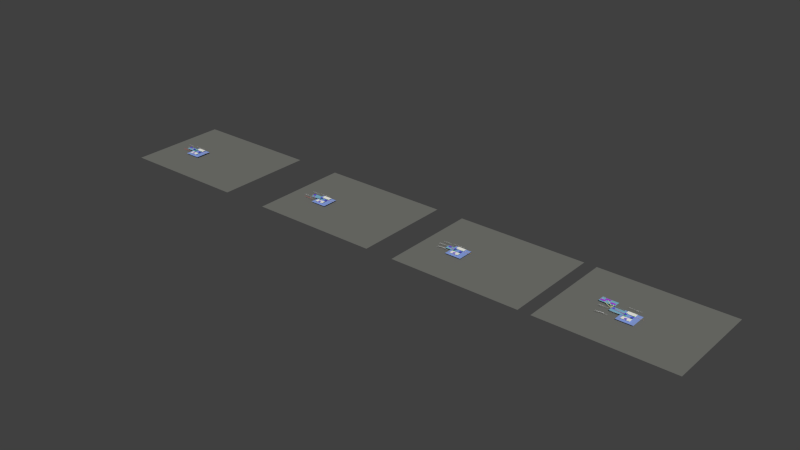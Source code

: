 # Source: mouse_event_system.blend  (saved by Blender 2.66.1; exported with 4.5.12 LTS)
import bpy
from mathutils import Matrix  # noqa: F401  (used for matrix-valued properties, if any)

bpy.ops.wm.read_factory_settings(use_empty=True)
scene = bpy.context.scene
scene.name = 'Scene'

# ---- collections
col_collection_1 = bpy.data.collections.new('Collection 1'); scene.collection.children.link(col_collection_1)
col_collection_2 = bpy.data.collections.new('Collection 2'); scene.collection.children.link(col_collection_2)
col_collection_3 = bpy.data.collections.new('Collection 3'); scene.collection.children.link(col_collection_3)

# ---- materials (node trees are filled in below, after node groups)
mat_interface = bpy.data.materials.new('Interface')
mat_interface.alpha_threshold = 0.0
mat_interface.use_transparent_shadow = False
mat_interface.diffuse_color = (1.0, 0.8447, 0.3034, 1.0)
mat_interface.roughness = 0.5
mat_interface.line_color = (0.0, 0.0, 0.0, 1.0)
mat_default = bpy.data.materials.new('Default')
mat_default.alpha_threshold = 0.0
mat_default.use_transparent_shadow = False
mat_default.roughness = 0.5
mat_default.line_color = (0.0, 0.0, 0.0, 1.0)
mat_comment = bpy.data.materials.new('Comment')
mat_comment.alpha_threshold = 0.0
mat_comment.use_transparent_shadow = False
mat_comment.roughness = 0.5
mat_comment.line_color = (0.0, 0.0, 0.0, 1.0)
mat_callback = bpy.data.materials.new('Callback')
mat_callback.alpha_threshold = 0.0
mat_callback.use_transparent_shadow = False
mat_callback.diffuse_color = (0.8702, 0.0, 1.0, 1.0)
mat_callback.roughness = 0.5
mat_callback.line_color = (0.0, 0.0, 0.0, 1.0)
mat_maintanance = bpy.data.materials.new('maintanance')
mat_maintanance.alpha_threshold = 0.0
mat_maintanance.use_transparent_shadow = False
mat_maintanance.roughness = 0.5
mat_maintanance.line_color = (0.0, 0.0, 0.0, 1.0)
mat_event = bpy.data.materials.new('Event')
mat_event.alpha_threshold = 0.0
mat_event.use_transparent_shadow = False
mat_event.diffuse_color = (0.0, 0.8, 0.3547, 1.0)
mat_event.roughness = 0.5
mat_event.line_color = (0.0, 0.0, 0.0, 1.0)
mat_statelabel = bpy.data.materials.new('StateLabel')
mat_statelabel.alpha_threshold = 0.0
mat_statelabel.use_transparent_shadow = False
mat_statelabel.diffuse_color = (0.0, 0.4161, 0.3118, 1.0)
mat_statelabel.roughness = 0.5
mat_statelabel.line_color = (0.0, 0.0, 0.0, 1.0)
mat_selection = bpy.data.materials.new('Selection')
mat_selection.alpha_threshold = 0.0
mat_selection.use_transparent_shadow = False
mat_selection.diffuse_color = (1.0, 0.4734, 0.0, 1.0)
mat_selection.roughness = 0.5
mat_selection.line_color = (0.0, 0.0, 0.0, 1.0)
mat_group = bpy.data.materials.new('Group')
mat_group.alpha_threshold = 0.0
mat_group.use_transparent_shadow = False
mat_group.diffuse_color = (0.2267, 0.5024, 0.6656, 1.0)
mat_group.roughness = 0.5
mat_group.line_color = (0.0, 0.0, 0.0, 1.0)
mat_comment_todo = bpy.data.materials.new('Comment.TODO')
mat_comment_todo.alpha_threshold = 0.0
mat_comment_todo.use_transparent_shadow = False
mat_comment_todo.diffuse_color = (1.0, 0.0, 0.009844, 1.0)
mat_comment_todo.roughness = 0.5
mat_comment_todo.line_color = (0.0, 0.0, 0.0, 1.0)
mat_copyvalue = bpy.data.materials.new('CopyValue')
mat_copyvalue.alpha_threshold = 0.0
mat_copyvalue.use_transparent_shadow = False
mat_copyvalue.diffuse_color = (0.9594, 1.0, 0.5077, 1.0)
mat_copyvalue.roughness = 0.5
mat_copyvalue.line_color = (0.0, 0.0, 0.0, 1.0)
mat_flow = bpy.data.materials.new('Flow')
mat_flow.alpha_threshold = 0.0
mat_flow.use_transparent_shadow = False
mat_flow.diffuse_color = (0.6266, 0.02175, 0.4322, 1.0)
mat_flow.roughness = 0.5
mat_flow.line_color = (0.0, 0.0, 0.0, 1.0)
mat_transition_free = bpy.data.materials.new('Transition.Free')
mat_transition_free.alpha_threshold = 0.0
mat_transition_free.use_transparent_shadow = False
mat_transition_free.diffuse_color = (0.0, 0.5399, 0.06822, 1.0)
mat_transition_free.roughness = 0.5
mat_transition_free.line_color = (0.0, 0.0, 0.0, 1.0)
mat_transition_check = bpy.data.materials.new('Transition.Check')
mat_transition_check.alpha_threshold = 0.0
mat_transition_check.use_transparent_shadow = False
mat_transition_check.diffuse_color = (0.2271, 0.3356, 0.2203, 1.0)
mat_transition_check.roughness = 0.5
mat_transition_check.line_color = (0.0, 0.0, 0.0, 1.0)
mat_module = bpy.data.materials.new('Module')
mat_module.alpha_threshold = 0.0
mat_module.use_transparent_shadow = False
mat_module.diffuse_color = (0.4459, 0.05103, 0.8, 1.0)
mat_module.roughness = 0.5
mat_module.line_color = (0.0, 0.0, 0.0, 1.0)
mat_api = bpy.data.materials.new('API')
mat_api.alpha_threshold = 0.0
mat_api.use_transparent_shadow = False
mat_api.diffuse_color = (0.1304, 0.0599, 0.8062, 1.0)
mat_api.roughness = 0.5
mat_api.line_color = (0.0, 0.0, 0.0, 1.0)
mat_state = bpy.data.materials.new('State')
mat_state.alpha_threshold = 0.0
mat_state.use_transparent_shadow = False
mat_state.diffuse_color = (1.0, 0.997, 0.9164, 1.0)
mat_state.roughness = 0.5
mat_state.line_color = (0.0, 0.0, 0.0, 0.7563)
mat_background = bpy.data.materials.new('Background')
mat_background.alpha_threshold = 0.0
mat_background.use_transparent_shadow = False
mat_background.diffuse_color = (0.1864, 0.1889, 0.1725, 1.0)
mat_background.roughness = 0.5
mat_background.line_color = (0.0, 0.0, 0.0, 1.0)
mat_statemachine = bpy.data.materials.new('StateMachine')
mat_statemachine.alpha_threshold = 0.0
mat_statemachine.use_transparent_shadow = False
mat_statemachine.diffuse_color = (0.2758, 0.3918, 0.8, 1.0)
mat_statemachine.roughness = 0.5
mat_statemachine.line_color = (0.0, 0.0, 0.0, 1.0)

# ---- material node trees

# ---- world
world_world = bpy.data.worlds.new('World'); scene.world = world_world
world_world.color = (0.05088, 0.05088, 0.05088)
world_world.use_sun_shadow = False
world_world.sun_shadow_jitter_overblur = 0.0
world_world.cycles.sampling_method = 'MANUAL'
world_world.cycles.sample_map_resolution = 256

# ---- meshes
me_plane_060 = bpy.data.meshes.new('Plane.060')
me_plane_060.from_pydata([(0.3667, -17.82, 0.0), (-0.4139, -17.82, 0.0), (0.3668, 2.185, 0.0), (-0.4138, 2.185, 0.0), (-1.082, 1.314, 0.0), (-0.03638, 4.827, 0.0), (1.212, 1.256, 0.0)], [], [(1, 0, 2, 3), (2, 6, 5, 4, 3)])
me_plane_060.materials.append(mat_copyvalue)
me_plane_060.use_remesh_preserve_volume = False
me_plane_060.use_remesh_preserve_attributes = False
me_plane_060.use_mirror_vertex_groups = False
me_plane_060.update()
me_plane_046 = bpy.data.meshes.new('Plane.046')
me_plane_046.from_pydata([(0.3668, -19.92, 0.0), (-0.4138, -19.92, 0.0), (0.3668, 2.185, 0.0), (-0.4138, 2.185, 0.0), (-1.082, 1.314, 0.0), (-0.03638, 4.827, 0.0), (1.212, 1.256, 0.0)], [], [(1, 0, 2, 3), (2, 6, 5, 4, 3)])
me_plane_046.materials.append(mat_copyvalue)
me_plane_046.use_remesh_preserve_volume = False
me_plane_046.use_remesh_preserve_attributes = False
me_plane_046.use_mirror_vertex_groups = False
me_plane_046.update()
me_plane_044 = bpy.data.meshes.new('Plane.044')
me_plane_044.from_pydata([(-0.3501, -6.28, 0.0), (-1.107, -6.088, 0.0), (1.629, 1.542, 0.0), (0.8719, 1.733, 0.0), (0.01086, 1.053, 0.0), (1.886, 4.202, 0.0), (2.22, 0.434, 0.0)], [], [(1, 0, 2, 3), (2, 6, 5, 4, 3)])
me_plane_044.materials.append(mat_copyvalue)
me_plane_044.use_remesh_preserve_volume = False
me_plane_044.use_remesh_preserve_attributes = False
me_plane_044.use_mirror_vertex_groups = False
me_plane_044.update()
me_plane_009 = bpy.data.meshes.new('Plane.009')
me_plane_009.from_pydata([(0.3668, -16.73, 1.192e-07), (-0.4138, -16.73, 1.192e-07), (0.3668, 4.747, 1.192e-07), (-0.4138, 4.747, 1.192e-07), (-1.082, 3.876, 1.192e-07), (-0.03632, 7.389, 1.192e-07), (1.212, 3.818, 1.192e-07)], [], [(1, 0, 2, 3), (2, 6, 5, 4, 3)])
me_plane_009.materials.append(mat_flow)
me_plane_009.use_remesh_preserve_volume = False
me_plane_009.use_remesh_preserve_attributes = False
me_plane_009.use_mirror_vertex_groups = False
me_plane_009.update()
me_plane_008 = bpy.data.meshes.new('Plane.008')
me_plane_008.from_pydata([(0.3668, -5.883, 0.0), (-0.4138, -5.883, 0.0), (0.3668, 2.185, 0.0), (-0.4138, 2.185, 0.0), (-1.082, 1.314, 0.0), (-0.03638, 4.827, 0.0), (1.212, 1.256, 0.0)], [], [(1, 0, 2, 3), (2, 6, 5, 4, 3)])
me_plane_008.materials.append(mat_transition_free)
me_plane_008.use_remesh_preserve_volume = False
me_plane_008.use_remesh_preserve_attributes = False
me_plane_008.use_mirror_vertex_groups = False
me_plane_008.update()
me_plane_007 = bpy.data.meshes.new('Plane.007')
me_plane_007.from_pydata([(0.3668, -5.883, 0.0), (-0.4138, -5.883, 0.0), (0.3668, 2.185, 0.0), (-0.4138, 2.185, 0.0), (-1.082, 1.314, 0.0), (-0.03638, 4.827, 0.0), (1.212, 1.256, 0.0)], [], [(1, 0, 2, 3), (2, 6, 5, 4, 3)])
me_plane_007.materials.append(mat_transition_free)
me_plane_007.use_remesh_preserve_volume = False
me_plane_007.use_remesh_preserve_attributes = False
me_plane_007.use_mirror_vertex_groups = False
me_plane_007.update()
me_plane_001 = bpy.data.meshes.new('Plane.001')
me_plane_001.from_pydata([(0.3668, -5.883, 0.0), (-0.4138, -5.883, 0.0), (0.3668, 2.185, 0.0), (-0.4138, 2.185, 0.0), (-1.082, 1.314, 0.0), (-0.03638, 4.827, 0.0), (1.212, 1.256, 0.0)], [], [(1, 0, 2, 3), (2, 6, 5, 4, 3)])
me_plane_001.materials.append(mat_comment)
me_plane_001.use_remesh_preserve_volume = False
me_plane_001.use_remesh_preserve_attributes = False
me_plane_001.use_mirror_vertex_groups = False
me_plane_001.update()
me_plane_059 = bpy.data.meshes.new('Plane.059')
me_plane_059.from_pydata([(0.3668, -5.883, 0.0), (-0.4138, -5.883, 0.0), (0.3668, 2.185, 0.0), (-0.4138, 2.185, 0.0), (-1.082, 1.314, 0.0), (-0.03638, 4.827, 0.0), (1.212, 1.256, 0.0)], [], [(1, 0, 2, 3), (2, 6, 5, 4, 3)])
me_plane_059.materials.append(mat_comment)
me_plane_059.use_remesh_preserve_volume = False
me_plane_059.use_remesh_preserve_attributes = False
me_plane_059.use_mirror_vertex_groups = False
me_plane_059.update()
me_plane_053 = bpy.data.meshes.new('Plane.053')
me_plane_053.from_pydata([(0.3668, -5.883, 0.0), (-0.4138, -5.883, 0.0), (0.3668, 2.185, 0.0), (-0.4138, 2.185, 0.0), (-1.082, 1.314, 0.0), (-0.03638, 4.827, 0.0), (1.212, 1.256, 0.0)], [], [(1, 0, 2, 3), (2, 6, 5, 4, 3)])
me_plane_053.materials.append(mat_transition_free)
me_plane_053.use_remesh_preserve_volume = False
me_plane_053.use_remesh_preserve_attributes = False
me_plane_053.use_mirror_vertex_groups = False
me_plane_053.update()
me_plane_052 = bpy.data.meshes.new('Plane.052')
me_plane_052.from_pydata([(0.3668, -5.883, 0.0), (-0.4138, -5.883, 0.0), (0.3668, 2.185, 0.0), (-0.4138, 2.185, 0.0), (-1.082, 1.314, 0.0), (-0.03638, 4.827, 0.0), (1.212, 1.256, 0.0)], [], [(1, 0, 2, 3), (2, 6, 5, 4, 3)])
me_plane_052.materials.append(mat_transition_free)
me_plane_052.use_remesh_preserve_volume = False
me_plane_052.use_remesh_preserve_attributes = False
me_plane_052.use_mirror_vertex_groups = False
me_plane_052.update()
me_plane_051 = bpy.data.meshes.new('Plane.051')
me_plane_051.from_pydata([(0.3668, -5.883, 0.0), (-0.4138, -5.883, 0.0), (0.3668, 2.185, 0.0), (-0.4138, 2.185, 0.0), (-1.082, 1.314, 0.0), (-0.03638, 4.827, 0.0), (1.212, 1.256, 0.0)], [], [(1, 0, 2, 3), (2, 6, 5, 4, 3)])
me_plane_051.materials.append(mat_flow)
me_plane_051.use_remesh_preserve_volume = False
me_plane_051.use_remesh_preserve_attributes = False
me_plane_051.use_mirror_vertex_groups = False
me_plane_051.update()
me_plane_045 = bpy.data.meshes.new('Plane.045')
me_plane_045.from_pydata([(0.3668, -5.883, 0.0), (-0.4138, -5.883, 0.0), (0.3668, 2.185, 0.0), (-0.4138, 2.185, 0.0), (-1.082, 1.314, 0.0), (-0.03638, 4.827, 0.0), (1.212, 1.256, 0.0)], [], [(1, 0, 2, 3), (2, 6, 5, 4, 3)])
me_plane_045.materials.append(mat_transition_check)
me_plane_045.use_remesh_preserve_volume = False
me_plane_045.use_remesh_preserve_attributes = False
me_plane_045.use_mirror_vertex_groups = False
me_plane_045.update()
me_plane_039 = bpy.data.meshes.new('Plane.039')
me_plane_039.from_pydata([(0.3668, -5.883, 0.0), (-0.4138, -5.883, 0.0), (0.3668, 2.185, 0.0), (-0.4138, 2.185, 0.0), (-1.082, 1.314, 0.0), (-0.03638, 4.827, 0.0), (1.212, 1.256, 0.0)], [], [(1, 0, 2, 3), (2, 6, 5, 4, 3)])
me_plane_039.materials.append(mat_flow)
me_plane_039.use_remesh_preserve_volume = False
me_plane_039.use_remesh_preserve_attributes = False
me_plane_039.use_mirror_vertex_groups = False
me_plane_039.update()
me_plane_038 = bpy.data.meshes.new('Plane.038')
me_plane_038.from_pydata([(0.3668, -5.883, 0.0), (-0.4138, -5.883, 0.0), (0.3668, 2.185, 0.0), (-0.4138, 2.185, 0.0), (-1.082, 1.314, 0.0), (-0.03638, 4.827, 0.0), (1.212, 1.256, 0.0)], [], [(1, 0, 2, 3), (2, 6, 5, 4, 3)])
me_plane_038.materials.append(mat_transition_free)
me_plane_038.use_remesh_preserve_volume = False
me_plane_038.use_remesh_preserve_attributes = False
me_plane_038.use_mirror_vertex_groups = False
me_plane_038.update()
me_plane_037 = bpy.data.meshes.new('Plane.037')
me_plane_037.from_pydata([(0.3668, -5.883, 0.0), (-0.4138, -5.883, 0.0), (0.3668, 2.185, 0.0), (-0.4138, 2.185, 0.0), (-1.082, 1.314, 0.0), (-0.03638, 4.827, 0.0), (1.212, 1.256, 0.0)], [], [(1, 0, 2, 3), (2, 6, 5, 4, 3)])
me_plane_037.materials.append(mat_transition_free)
me_plane_037.use_remesh_preserve_volume = False
me_plane_037.use_remesh_preserve_attributes = False
me_plane_037.use_mirror_vertex_groups = False
me_plane_037.update()
me_plane_028 = bpy.data.meshes.new('Plane.028')
me_plane_028.from_pydata([(0.3668, -5.883, 0.0), (-0.4138, -5.883, 0.0), (0.3668, 2.185, 0.0), (-0.4138, 2.185, 0.0), (-1.082, 1.314, 0.0), (-0.03638, 4.827, 0.0), (1.212, 1.256, 0.0)], [], [(1, 0, 2, 3), (2, 6, 5, 4, 3)])
me_plane_028.materials.append(mat_transition_free)
me_plane_028.use_remesh_preserve_volume = False
me_plane_028.use_remesh_preserve_attributes = False
me_plane_028.use_mirror_vertex_groups = False
me_plane_028.update()
me_plane_016 = bpy.data.meshes.new('Plane.016')
me_plane_016.from_pydata([(0.3668, -5.883, 0.0), (-0.4138, -5.883, 0.0), (0.3668, 2.185, 0.0), (-0.4138, 2.185, 0.0), (-1.082, 1.314, 0.0), (-0.03638, 4.827, 0.0), (1.212, 1.256, 0.0)], [], [(1, 0, 2, 3), (2, 6, 5, 4, 3)])
me_plane_016.materials.append(mat_transition_free)
me_plane_016.use_remesh_preserve_volume = False
me_plane_016.use_remesh_preserve_attributes = False
me_plane_016.use_mirror_vertex_groups = False
me_plane_016.update()
me_plane_015 = bpy.data.meshes.new('Plane.015')
me_plane_015.from_pydata([(0.3668, -5.883, 0.0), (-0.4138, -5.883, 0.0), (0.3668, 2.185, 0.0), (-0.4138, 2.185, 0.0), (-1.082, 1.314, 0.0), (-0.03638, 4.827, 0.0), (1.212, 1.256, 0.0)], [], [(1, 0, 2, 3), (2, 6, 5, 4, 3)])
me_plane_015.materials.append(mat_transition_free)
me_plane_015.use_remesh_preserve_volume = False
me_plane_015.use_remesh_preserve_attributes = False
me_plane_015.use_mirror_vertex_groups = False
me_plane_015.update()
me_plane_014 = bpy.data.meshes.new('Plane.014')
me_plane_014.from_pydata([(0.3668, -5.883, 0.0), (-0.4138, -5.883, 0.0), (0.3668, 2.185, 0.0), (-0.4138, 2.185, 0.0), (-1.082, 1.314, 0.0), (-0.03638, 4.827, 0.0), (1.212, 1.256, 0.0)], [], [(1, 0, 2, 3), (2, 6, 5, 4, 3)])
me_plane_014.materials.append(mat_flow)
me_plane_014.use_remesh_preserve_volume = False
me_plane_014.use_remesh_preserve_attributes = False
me_plane_014.use_mirror_vertex_groups = False
me_plane_014.update()
me_plane_033 = bpy.data.meshes.new('Plane.033')
me_plane_033.from_pydata([(19.83, -8.854, -2.98e-07), (-19.83, -8.854, -2.98e-07), (19.83, 8.854, -2.98e-07), (-19.83, 8.854, -2.98e-07)], [], [(1, 0, 2, 3)])
me_plane_033.materials.append(mat_group)
me_plane_033.use_remesh_preserve_volume = False
me_plane_033.use_remesh_preserve_attributes = False
me_plane_033.use_mirror_vertex_groups = False
me_plane_033.update()
me_plane_027 = bpy.data.meshes.new('Plane.027')
me_plane_027.from_pydata([(19.83, -8.854, -2.98e-07), (-19.83, -8.854, -2.98e-07), (19.83, 8.854, -2.98e-07), (-19.83, 8.854, -2.98e-07)], [], [(1, 0, 2, 3)])
me_plane_027.materials.append(mat_module)
me_plane_027.use_remesh_preserve_volume = False
me_plane_027.use_remesh_preserve_attributes = False
me_plane_027.use_mirror_vertex_groups = False
me_plane_027.update()
me_plane_026 = bpy.data.meshes.new('Plane.026')
me_plane_026.from_pydata([(19.83, -8.854, -2.98e-07), (-19.83, -8.854, -2.98e-07), (19.83, 8.854, -2.98e-07), (-19.83, 8.854, -2.98e-07)], [], [(1, 0, 2, 3)])
me_plane_026.materials.append(mat_module)
me_plane_026.use_remesh_preserve_volume = False
me_plane_026.use_remesh_preserve_attributes = False
me_plane_026.use_mirror_vertex_groups = False
me_plane_026.update()
me_plane_025 = bpy.data.meshes.new('Plane.025')
me_plane_025.from_pydata([(19.83, -8.854, -2.98e-07), (-19.83, -8.854, -2.98e-07), (19.83, 8.854, -2.98e-07), (-19.83, 8.854, -2.98e-07)], [], [(1, 0, 2, 3)])
me_plane_025.materials.append(mat_module)
me_plane_025.use_remesh_preserve_volume = False
me_plane_025.use_remesh_preserve_attributes = False
me_plane_025.use_mirror_vertex_groups = False
me_plane_025.update()
me_plane_022 = bpy.data.meshes.new('Plane.022')
me_plane_022.from_pydata([(1.0, -1.0, 0.0), (-1.0, -1.0, 0.0), (1.0, 1.0, 0.0), (-1.0, 1.0, 0.0)], [], [(1, 0, 2, 3)])
me_plane_022.materials.append(mat_api)
me_plane_022.use_remesh_preserve_volume = False
me_plane_022.use_remesh_preserve_attributes = False
me_plane_022.use_mirror_vertex_groups = False
me_plane_022.update()
me_plane_021 = bpy.data.meshes.new('Plane.021')
me_plane_021.from_pydata([(1.0, -1.0, 0.0), (-1.0, -1.0, 0.0), (1.0, 1.0, 0.0), (-1.0, 1.0, 0.0)], [], [(1, 0, 2, 3)])
me_plane_021.materials.append(mat_api)
me_plane_021.use_remesh_preserve_volume = False
me_plane_021.use_remesh_preserve_attributes = False
me_plane_021.use_mirror_vertex_groups = False
me_plane_021.update()
me_plane_020 = bpy.data.meshes.new('Plane.020')
me_plane_020.from_pydata([(1.0, -1.0, 0.0), (-1.0, -1.0, 0.0), (1.0, 1.0, 0.0), (-1.0, 1.0, 0.0)], [], [(1, 0, 2, 3)])
me_plane_020.materials.append(mat_api)
me_plane_020.use_remesh_preserve_volume = False
me_plane_020.use_remesh_preserve_attributes = False
me_plane_020.use_mirror_vertex_groups = False
me_plane_020.update()
me_plane_019 = bpy.data.meshes.new('Plane.019')
me_plane_019.from_pydata([(1.0, -1.0, 0.0), (-1.0, -1.0, 0.0), (1.0, 1.0, 0.0), (-1.0, 1.0, 0.0)], [], [(1, 0, 2, 3)])
me_plane_019.materials.append(mat_api)
me_plane_019.use_remesh_preserve_volume = False
me_plane_019.use_remesh_preserve_attributes = False
me_plane_019.use_mirror_vertex_groups = False
me_plane_019.update()
me_plane_006 = bpy.data.meshes.new('Plane.006')
me_plane_006.from_pydata([(7.383, -3.636, 0.0), (-7.383, -3.636, 0.0), (7.383, 3.636, 0.0), (-7.383, 3.636, 0.0)], [], [(1, 0, 2, 3)])
me_plane_006.materials.append(mat_state)
me_plane_006.use_remesh_preserve_volume = False
me_plane_006.use_remesh_preserve_attributes = False
me_plane_006.use_mirror_vertex_groups = False
me_plane_006.update()
me_plane_005 = bpy.data.meshes.new('Plane.005')
me_plane_005.from_pydata([(7.383, -3.636, 0.0), (-7.383, -3.636, 0.0), (7.383, 3.636, 0.0), (-7.383, 3.636, 0.0)], [], [(1, 0, 2, 3)])
me_plane_005.materials.append(mat_state)
me_plane_005.use_remesh_preserve_volume = False
me_plane_005.use_remesh_preserve_attributes = False
me_plane_005.use_mirror_vertex_groups = False
me_plane_005.update()
me_plane_004 = bpy.data.meshes.new('Plane.004')
me_plane_004.from_pydata([(21.57, -16.61, -4.768e-07), (-21.57, -16.61, -4.768e-07), (21.57, 16.61, -4.768e-07), (-21.57, 16.61, -4.768e-07)], [], [(1, 0, 2, 3)])
me_plane_004.materials.append(mat_background)
me_plane_004.use_remesh_preserve_volume = False
me_plane_004.use_remesh_preserve_attributes = False
me_plane_004.use_mirror_vertex_groups = False
me_plane_004.update()
me_plane_003 = bpy.data.meshes.new('Plane.003')
me_plane_003.from_pydata([(14.19, -14.4, -5.96e-08), (-14.19, -14.4, -5.96e-08), (14.19, 14.4, -5.96e-08), (-14.19, 14.4, -5.96e-08)], [], [(1, 0, 2, 3)])
me_plane_003.materials.append(mat_statemachine)
me_plane_003.use_remesh_preserve_volume = False
me_plane_003.use_remesh_preserve_attributes = False
me_plane_003.use_mirror_vertex_groups = False
me_plane_003.update()
me_plane_002 = bpy.data.meshes.new('Plane.002')
me_plane_002.from_pydata([(23.52, -9.989, -5.96e-08), (-32.27, -9.989, 9.54e-10), (23.52, 13.81, -5.96e-08), (-32.27, 13.81, 9.54e-10)], [], [(1, 0, 2, 3)])
me_plane_002.materials.append(mat_group)
me_plane_002.use_remesh_preserve_volume = False
me_plane_002.use_remesh_preserve_attributes = False
me_plane_002.use_mirror_vertex_groups = False
me_plane_002.update()
me_plane_058 = bpy.data.meshes.new('Plane.058')
me_plane_058.from_pydata([(23.52, -9.989, -5.96e-08), (-16.15, -9.989, -5.96e-08), (23.52, 7.718, -5.96e-08), (-16.15, 7.718, -5.96e-08)], [], [(1, 0, 2, 3)])
me_plane_058.materials.append(mat_group)
me_plane_058.use_remesh_preserve_volume = False
me_plane_058.use_remesh_preserve_attributes = False
me_plane_058.use_mirror_vertex_groups = False
me_plane_058.update()
me_plane_057 = bpy.data.meshes.new('Plane.057')
me_plane_057.from_pydata([(14.19, -14.4, -5.96e-08), (-14.19, -14.4, -5.96e-08), (14.19, 14.4, -5.96e-08), (-14.19, 14.4, -5.96e-08)], [], [(1, 0, 2, 3)])
me_plane_057.materials.append(mat_statemachine)
me_plane_057.use_remesh_preserve_volume = False
me_plane_057.use_remesh_preserve_attributes = False
me_plane_057.use_mirror_vertex_groups = False
me_plane_057.update()
me_plane_056 = bpy.data.meshes.new('Plane.056')
me_plane_056.from_pydata([(21.57, -16.61, -4.768e-07), (-21.57, -16.61, -4.768e-07), (21.57, 16.61, -4.768e-07), (-21.57, 16.61, -4.768e-07)], [], [(1, 0, 2, 3)])
me_plane_056.materials.append(mat_background)
me_plane_056.use_remesh_preserve_volume = False
me_plane_056.use_remesh_preserve_attributes = False
me_plane_056.use_mirror_vertex_groups = False
me_plane_056.update()
me_plane_055 = bpy.data.meshes.new('Plane.055')
me_plane_055.from_pydata([(7.383, -3.636, 0.0), (-7.383, -3.636, 0.0), (7.383, 3.636, 0.0), (-7.383, 3.636, 0.0)], [], [(1, 0, 2, 3)])
me_plane_055.materials.append(mat_state)
me_plane_055.use_remesh_preserve_volume = False
me_plane_055.use_remesh_preserve_attributes = False
me_plane_055.use_mirror_vertex_groups = False
me_plane_055.update()
me_plane_054 = bpy.data.meshes.new('Plane.054')
me_plane_054.from_pydata([(7.383, -3.636, 0.0), (-7.383, -3.636, 0.0), (7.383, 3.636, 0.0), (-7.383, 3.636, 0.0)], [], [(1, 0, 2, 3)])
me_plane_054.materials.append(mat_state)
me_plane_054.use_remesh_preserve_volume = False
me_plane_054.use_remesh_preserve_attributes = False
me_plane_054.use_mirror_vertex_groups = False
me_plane_054.update()
me_plane_050 = bpy.data.meshes.new('Plane.050')
me_plane_050.from_pydata([(1.0, -1.0, 0.0), (-1.0, -1.0, 0.0), (1.0, 1.0, 0.0), (-1.0, 1.0, 0.0)], [], [(1, 0, 2, 3)])
me_plane_050.materials.append(mat_api)
me_plane_050.use_remesh_preserve_volume = False
me_plane_050.use_remesh_preserve_attributes = False
me_plane_050.use_mirror_vertex_groups = False
me_plane_050.update()
me_plane_049 = bpy.data.meshes.new('Plane.049')
me_plane_049.from_pydata([(1.0, -1.0, 0.0), (-1.0, -1.0, 0.0), (1.0, 1.0, 0.0), (-1.0, 1.0, 0.0)], [], [(1, 0, 2, 3)])
me_plane_049.materials.append(mat_api)
me_plane_049.use_remesh_preserve_volume = False
me_plane_049.use_remesh_preserve_attributes = False
me_plane_049.use_mirror_vertex_groups = False
me_plane_049.update()
me_plane_048 = bpy.data.meshes.new('Plane.048')
me_plane_048.from_pydata([(1.0, -1.0, 0.0), (-1.0, -1.0, 0.0), (1.0, 1.0, 0.0), (-1.0, 1.0, 0.0)], [], [(1, 0, 2, 3)])
me_plane_048.materials.append(mat_api)
me_plane_048.use_remesh_preserve_volume = False
me_plane_048.use_remesh_preserve_attributes = False
me_plane_048.use_mirror_vertex_groups = False
me_plane_048.update()
me_plane_047 = bpy.data.meshes.new('Plane.047')
me_plane_047.from_pydata([(1.0, -1.0, 0.0), (-1.0, -1.0, 0.0), (1.0, 1.0, 0.0), (-1.0, 1.0, 0.0)], [], [(1, 0, 2, 3)])
me_plane_047.materials.append(mat_api)
me_plane_047.use_remesh_preserve_volume = False
me_plane_047.use_remesh_preserve_attributes = False
me_plane_047.use_mirror_vertex_groups = False
me_plane_047.update()
me_plane_043 = bpy.data.meshes.new('Plane.043')
me_plane_043.from_pydata([(1.0, -1.0, 0.0), (-1.0, -1.0, 0.0), (1.0, 1.0, 0.0), (-1.0, 1.0, 0.0)], [], [(1, 0, 2, 3)])
me_plane_043.materials.append(mat_api)
me_plane_043.use_remesh_preserve_volume = False
me_plane_043.use_remesh_preserve_attributes = False
me_plane_043.use_mirror_vertex_groups = False
me_plane_043.update()
me_plane_042 = bpy.data.meshes.new('Plane.042')
me_plane_042.from_pydata([(1.0, -1.0, 0.0), (-1.0, -1.0, 0.0), (1.0, 1.0, 0.0), (-1.0, 1.0, 0.0)], [], [(1, 0, 2, 3)])
me_plane_042.materials.append(mat_api)
me_plane_042.use_remesh_preserve_volume = False
me_plane_042.use_remesh_preserve_attributes = False
me_plane_042.use_mirror_vertex_groups = False
me_plane_042.update()
me_plane_041 = bpy.data.meshes.new('Plane.041')
me_plane_041.from_pydata([(1.0, -1.0, 0.0), (-1.0, -1.0, 0.0), (1.0, 1.0, 0.0), (-1.0, 1.0, 0.0)], [], [(1, 0, 2, 3)])
me_plane_041.materials.append(mat_api)
me_plane_041.use_remesh_preserve_volume = False
me_plane_041.use_remesh_preserve_attributes = False
me_plane_041.use_mirror_vertex_groups = False
me_plane_041.update()
me_plane_040 = bpy.data.meshes.new('Plane.040')
me_plane_040.from_pydata([(1.0, -1.0, 0.0), (-1.0, -1.0, 0.0), (1.0, 1.0, 0.0), (-1.0, 1.0, 0.0)], [], [(1, 0, 2, 3)])
me_plane_040.materials.append(mat_api)
me_plane_040.use_remesh_preserve_volume = False
me_plane_040.use_remesh_preserve_attributes = False
me_plane_040.use_mirror_vertex_groups = False
me_plane_040.update()
me_plane_036 = bpy.data.meshes.new('Plane.036')
me_plane_036.from_pydata([(7.383, -3.636, 0.0), (-7.383, -3.636, 0.0), (7.383, 3.636, 0.0), (-7.383, 3.636, 0.0)], [], [(1, 0, 2, 3)])
me_plane_036.materials.append(mat_state)
me_plane_036.use_remesh_preserve_volume = False
me_plane_036.use_remesh_preserve_attributes = False
me_plane_036.use_mirror_vertex_groups = False
me_plane_036.update()
me_plane_035 = bpy.data.meshes.new('Plane.035')
me_plane_035.from_pydata([(7.383, -3.636, 0.0), (-7.383, -3.636, 0.0), (7.383, 3.636, 0.0), (-7.383, 3.636, 0.0)], [], [(1, 0, 2, 3)])
me_plane_035.materials.append(mat_state)
me_plane_035.use_remesh_preserve_volume = False
me_plane_035.use_remesh_preserve_attributes = False
me_plane_035.use_mirror_vertex_groups = False
me_plane_035.update()
me_plane_034 = bpy.data.meshes.new('Plane.034')
me_plane_034.from_pydata([(21.57, -16.61, -4.768e-07), (-21.57, -16.61, -4.768e-07), (21.57, 16.61, -4.768e-07), (-21.57, 16.61, -4.768e-07)], [], [(1, 0, 2, 3)])
me_plane_034.materials.append(mat_background)
me_plane_034.use_remesh_preserve_volume = False
me_plane_034.use_remesh_preserve_attributes = False
me_plane_034.use_mirror_vertex_groups = False
me_plane_034.update()
me_plane_032 = bpy.data.meshes.new('Plane.032')
me_plane_032.from_pydata([(14.19, -14.4, -5.96e-08), (-14.19, -14.4, -5.96e-08), (14.19, 14.4, -5.96e-08), (-14.19, 14.4, -5.96e-08)], [], [(1, 0, 2, 3)])
me_plane_032.materials.append(mat_statemachine)
me_plane_032.use_remesh_preserve_volume = False
me_plane_032.use_remesh_preserve_attributes = False
me_plane_032.use_mirror_vertex_groups = False
me_plane_032.update()
me_plane_031 = bpy.data.meshes.new('Plane.031')
me_plane_031.from_pydata([(23.52, -9.989, -5.96e-08), (-23.52, -9.989, -5.96e-08), (23.52, 9.989, -5.96e-08), (-23.52, 9.989, -5.96e-08)], [], [(1, 0, 2, 3)])
me_plane_031.materials.append(mat_group)
me_plane_031.use_remesh_preserve_volume = False
me_plane_031.use_remesh_preserve_attributes = False
me_plane_031.use_mirror_vertex_groups = False
me_plane_031.update()
me_plane_030 = bpy.data.meshes.new('Plane.030')
me_plane_030.from_pydata([(20.01, -7.959, -5.96e-08), (-17.3, -7.959, -5.96e-08), (20.01, 10.82, -5.96e-08), (-17.3, 10.82, -5.96e-08)], [], [(1, 0, 2, 3)])
me_plane_030.materials.append(mat_group)
me_plane_030.use_remesh_preserve_volume = False
me_plane_030.use_remesh_preserve_attributes = False
me_plane_030.use_mirror_vertex_groups = False
me_plane_030.update()
me_plane_029 = bpy.data.meshes.new('Plane.029')
me_plane_029.from_pydata([(14.19, -14.4, -5.96e-08), (-14.19, -14.4, -5.96e-08), (14.19, 14.4, -5.96e-08), (-14.19, 14.4, -5.96e-08)], [], [(1, 0, 2, 3)])
me_plane_029.materials.append(mat_statemachine)
me_plane_029.use_remesh_preserve_volume = False
me_plane_029.use_remesh_preserve_attributes = False
me_plane_029.use_mirror_vertex_groups = False
me_plane_029.update()
me_plane = bpy.data.meshes.new('Plane')
me_plane.from_pydata([(21.57, -16.61, -4.768e-07), (-21.57, -16.61, -4.768e-07), (21.57, 16.61, -4.768e-07), (-21.57, 16.61, -4.768e-07)], [], [(1, 0, 2, 3)])
me_plane.materials.append(mat_background)
me_plane.use_remesh_preserve_volume = False
me_plane.use_remesh_preserve_attributes = False
me_plane.use_mirror_vertex_groups = False
me_plane.update()
me_plane_018 = bpy.data.meshes.new('Plane.018')
me_plane_018.from_pydata([(7.383, -3.636, 0.0), (-7.383, -3.636, 0.0), (7.383, 3.636, 0.0), (-7.383, 3.636, 0.0)], [], [(1, 0, 2, 3)])
me_plane_018.materials.append(mat_state)
me_plane_018.use_remesh_preserve_volume = False
me_plane_018.use_remesh_preserve_attributes = False
me_plane_018.use_mirror_vertex_groups = False
me_plane_018.update()
me_plane_017 = bpy.data.meshes.new('Plane.017')
me_plane_017.from_pydata([(7.383, -3.636, 0.0), (-7.383, -3.636, 0.0), (7.383, 3.636, 0.0), (-7.383, 3.636, 0.0)], [], [(1, 0, 2, 3)])
me_plane_017.materials.append(mat_state)
me_plane_017.use_remesh_preserve_volume = False
me_plane_017.use_remesh_preserve_attributes = False
me_plane_017.use_mirror_vertex_groups = False
me_plane_017.update()
me_plane_013 = bpy.data.meshes.new('Plane.013')
me_plane_013.from_pydata([(1.0, -1.0, 0.0), (-1.0, -1.0, 0.0), (1.0, 1.0, 0.0), (-1.0, 1.0, 0.0)], [], [(1, 0, 2, 3)])
me_plane_013.materials.append(mat_api)
me_plane_013.use_remesh_preserve_volume = False
me_plane_013.use_remesh_preserve_attributes = False
me_plane_013.use_mirror_vertex_groups = False
me_plane_013.update()
me_plane_012 = bpy.data.meshes.new('Plane.012')
me_plane_012.from_pydata([(1.0, -1.0, 0.0), (-1.0, -1.0, 0.0), (1.0, 1.0, 0.0), (-1.0, 1.0, 0.0)], [], [(1, 0, 2, 3)])
me_plane_012.materials.append(mat_api)
me_plane_012.use_remesh_preserve_volume = False
me_plane_012.use_remesh_preserve_attributes = False
me_plane_012.use_mirror_vertex_groups = False
me_plane_012.update()
me_plane_011 = bpy.data.meshes.new('Plane.011')
me_plane_011.from_pydata([(1.0, -1.0, 0.0), (-1.0, -1.0, 0.0), (1.0, 1.0, 0.0), (-1.0, 1.0, 0.0)], [], [(1, 0, 2, 3)])
me_plane_011.materials.append(mat_api)
me_plane_011.use_remesh_preserve_volume = False
me_plane_011.use_remesh_preserve_attributes = False
me_plane_011.use_mirror_vertex_groups = False
me_plane_011.update()
me_plane_010 = bpy.data.meshes.new('Plane.010')
me_plane_010.from_pydata([(1.0, -1.0, 0.0), (-1.0, -1.0, 0.0), (1.0, 1.0, 0.0), (-1.0, 1.0, 0.0)], [], [(1, 0, 2, 3)])
me_plane_010.materials.append(mat_api)
me_plane_010.use_remesh_preserve_volume = False
me_plane_010.use_remesh_preserve_attributes = False
me_plane_010.use_mirror_vertex_groups = False
me_plane_010.update()

# ---- curves / text
txt_text_105 = bpy.data.curves.new('Text.105', 'FONT')
txt_text_105.dimensions = '2D'
txt_text_105.body = 'selection'
txt_text_105.materials.append(mat_interface)
txt_text_105.use_path_clamp = True
txt_text_105.bevel_resolution = 0
txt_text_106 = bpy.data.curves.new('Text.106', 'FONT')
txt_text_106.dimensions = '2D'
txt_text_106.body = 'space'
txt_text_106.materials.append(mat_interface)
txt_text_106.use_path_clamp = True
txt_text_106.bevel_resolution = 0
txt_text_108 = bpy.data.curves.new('Text.108', 'FONT')
txt_text_108.dimensions = '2D'
txt_text_108.body = 'PickCallbacks'
txt_text_108.materials.append(mat_default)
txt_text_108.use_path_clamp = True
txt_text_108.bevel_resolution = 0
txt_text_107 = bpy.data.curves.new('Text.107', 'FONT')
txt_text_107.dimensions = '2D'
txt_text_107.body = 'point'
txt_text_107.materials.append(mat_interface)
txt_text_107.use_path_clamp = True
txt_text_107.bevel_resolution = 0
txt_text_049 = bpy.data.curves.new('Text.049', 'FONT')
txt_text_049.dimensions = '2D'
txt_text_049.body = 'diversion though on_pick removes need\nfor all #pick definitions to include an\nexplicit #press call'
txt_text_049.materials.append(mat_comment)
txt_text_049.use_path_clamp = True
txt_text_049.bevel_resolution = 0
txt_text_037 = bpy.data.curves.new('Text.037', 'FONT')
txt_text_037.dimensions = '2D'
txt_text_037.body = 'on_pick'
txt_text_037.materials.append(mat_callback)
txt_text_037.use_path_clamp = True
txt_text_037.bevel_resolution = 0
txt_text_036 = bpy.data.curves.new('Text.036', 'FONT')
txt_text_036.dimensions = '2D'
txt_text_036.body = 'pick'
txt_text_036.materials.append(mat_interface)
txt_text_036.use_path_clamp = True
txt_text_036.bevel_resolution = 0
txt_text_034 = bpy.data.curves.new('Text.034', 'FONT')
txt_text_034.dimensions = '2D'
txt_text_034.body = 'on_hold'
txt_text_034.materials.append(mat_callback)
txt_text_034.use_path_clamp = True
txt_text_034.bevel_resolution = 0
txt_text_031 = bpy.data.curves.new('Text.031', 'FONT')
txt_text_031.dimensions = '2D'
txt_text_031.body = 'update'
txt_text_031.materials.append(mat_maintanance)
txt_text_031.use_path_clamp = True
txt_text_031.bevel_resolution = 0
txt_text_028 = bpy.data.curves.new('Text.028', 'FONT')
txt_text_028.dimensions = '2D'
txt_text_028.body = 'on_press'
txt_text_028.materials.append(mat_callback)
txt_text_028.use_path_clamp = True
txt_text_028.bevel_resolution = 0
txt_text_026 = bpy.data.curves.new('Text.026', 'FONT')
txt_text_026.dimensions = '2D'
txt_text_026.body = 'on_release'
txt_text_026.materials.append(mat_callback)
txt_text_026.use_path_clamp = True
txt_text_026.bevel_resolution = 0
txt_text_025 = bpy.data.curves.new('Text.025', 'FONT')
txt_text_025.dimensions = '2D'
txt_text_025.body = 'press'
txt_text_025.materials.append(mat_event)
txt_text_025.use_path_clamp = True
txt_text_025.bevel_resolution = 0
txt_text_024 = bpy.data.curves.new('Text.024', 'FONT')
txt_text_024.dimensions = '2D'
txt_text_024.body = 'release'
txt_text_024.materials.append(mat_event)
txt_text_024.use_path_clamp = True
txt_text_024.bevel_resolution = 0
txt_text_023 = bpy.data.curves.new('Text.023', 'FONT')
txt_text_023.dimensions = '2D'
txt_text_023.body = 'idle'
txt_text_023.materials.append(mat_statelabel)
txt_text_023.use_path_clamp = True
txt_text_023.bevel_resolution = 0
txt_text_022 = bpy.data.curves.new('Text.022', 'FONT')
txt_text_022.dimensions = '2D'
txt_text_022.body = 'holding'
txt_text_022.materials.append(mat_statelabel)
txt_text_022.use_path_clamp = True
txt_text_022.bevel_resolution = 0
txt_text_021 = bpy.data.curves.new('Text.021', 'FONT')
txt_text_021.dimensions = '2D'
txt_text_021.body = 'transition only when\non_pick returns true'
txt_text_021.materials.append(mat_comment)
txt_text_021.use_path_clamp = True
txt_text_021.bevel_resolution = 0
txt_text_020 = bpy.data.curves.new('Text.020', 'FONT')
txt_text_020.dimensions = '2D'
txt_text_020.body = 'set selection'
txt_text_020.materials.append(mat_selection)
txt_text_020.use_path_clamp = True
txt_text_020.bevel_resolution = 0
txt_text_019 = bpy.data.curves.new('Text.019', 'FONT')
txt_text_019.dimensions = '2D'
txt_text_019.body = 'clear selection (needed?)'
txt_text_019.materials.append(mat_selection)
txt_text_019.use_path_clamp = True
txt_text_019.bevel_resolution = 0
txt_text_018 = bpy.data.curves.new('Text.018', 'FONT')
txt_text_018.dimensions = '2D'
txt_text_018.body = 'can call press directly without pick'
txt_text_018.materials.append(mat_comment)
txt_text_018.use_path_clamp = True
txt_text_018.bevel_resolution = 0
txt_text_008 = bpy.data.curves.new('Text.008', 'FONT')
txt_text_008.dimensions = '2D'
txt_text_008.body = 'but not when pick is defined'
txt_text_008.materials.append(mat_comment)
txt_text_008.use_path_clamp = True
txt_text_008.bevel_resolution = 0
txt_text_007 = bpy.data.curves.new('Text.007', 'FONT')
txt_text_007.dimensions = '2D'
txt_text_007.body = 'optional'
txt_text_007.materials.append(mat_comment)
txt_text_007.use_path_clamp = True
txt_text_007.bevel_resolution = 0
txt_text_006 = bpy.data.curves.new('Text.006', 'FONT')
txt_text_006.dimensions = '2D'
txt_text_006.body = "should the #press transition always be 'check?'ed?"
txt_text_006.materials.append(mat_default)
txt_text_006.use_path_clamp = True
txt_text_006.bevel_resolution = 0
txt_text_005 = bpy.data.curves.new('Text.005', 'FONT')
txt_text_005.dimensions = '2D'
txt_text_005.body = 'sometimes'
txt_text_005.materials.append(mat_default)
txt_text_005.use_path_clamp = True
txt_text_005.bevel_resolution = 0
txt_text_004 = bpy.data.curves.new('Text.004', 'FONT')
txt_text_004.dimensions = '2D'
txt_text_004.body = 'never'
txt_text_004.materials.append(mat_default)
txt_text_004.use_path_clamp = True
txt_text_004.bevel_resolution = 0
txt_text_003 = bpy.data.curves.new('Text.003', 'FONT')
txt_text_003.dimensions = '2D'
txt_text_003.body = '(selection now old and invalid)'
txt_text_003.materials.append(mat_selection)
txt_text_003.use_path_clamp = True
txt_text_003.bevel_resolution = 0
txt_text_002 = bpy.data.curves.new('Text.002', 'FONT')
txt_text_002.dimensions = '2D'
txt_text_002.body = 'only one of these in API at a time'
txt_text_002.materials.append(mat_group)
txt_text_002.use_path_clamp = True
txt_text_002.bevel_resolution = 0
txt_text_001 = bpy.data.curves.new('Text.001', 'FONT')
txt_text_001.dimensions = '2D'
txt_text_001.body = 'def pick(point)\n  on_pick(point)\n  press if check?\nend'
txt_text_001.materials.append(mat_comment)
txt_text_001.use_path_clamp = True
txt_text_001.bevel_resolution = 0
txt_text_000 = bpy.data.curves.new('Text.000', 'FONT')
txt_text_000.dimensions = '2D'
txt_text_000.body = 'def pick(point)\n  press if on_pick(point)\nend'
txt_text_000.materials.append(mat_comment)
txt_text_000.use_path_clamp = True
txt_text_000.bevel_resolution = 0
txt_text_104 = bpy.data.curves.new('Text.104', 'FONT')
txt_text_104.dimensions = '2D'
txt_text_104.body = 'def pick(point)\n  press if on_pick(point)\nend'
txt_text_104.materials.append(mat_comment)
txt_text_104.use_path_clamp = True
txt_text_104.bevel_resolution = 0
txt_text_103 = bpy.data.curves.new('Text.103', 'FONT')
txt_text_103.dimensions = '2D'
txt_text_103.body = 'def pick(point)\n  on_pick(point)\n  press if check?\nend'
txt_text_103.materials.append(mat_comment)
txt_text_103.use_path_clamp = True
txt_text_103.bevel_resolution = 0
txt_text_100 = bpy.data.curves.new('Text.100', 'FONT')
txt_text_100.dimensions = '2D'
txt_text_100.body = 'only one of these in API at a time'
txt_text_100.materials.append(mat_group)
txt_text_100.use_path_clamp = True
txt_text_100.bevel_resolution = 0
txt_text_099 = bpy.data.curves.new('Text.099', 'FONT')
txt_text_099.dimensions = '2D'
txt_text_099.body = '(selection now old and invalid)'
txt_text_099.materials.append(mat_selection)
txt_text_099.use_path_clamp = True
txt_text_099.bevel_resolution = 0
txt_text_098 = bpy.data.curves.new('Text.098', 'FONT')
txt_text_098.dimensions = '2D'
txt_text_098.body = 'never'
txt_text_098.materials.append(mat_default)
txt_text_098.use_path_clamp = True
txt_text_098.bevel_resolution = 0
txt_text_097 = bpy.data.curves.new('Text.097', 'FONT')
txt_text_097.dimensions = '2D'
txt_text_097.body = 'sometimes'
txt_text_097.materials.append(mat_default)
txt_text_097.use_path_clamp = True
txt_text_097.bevel_resolution = 0
txt_text_096 = bpy.data.curves.new('Text.096', 'FONT')
txt_text_096.dimensions = '2D'
txt_text_096.body = "should the #press transition always be 'check?'ed?"
txt_text_096.materials.append(mat_default)
txt_text_096.use_path_clamp = True
txt_text_096.bevel_resolution = 0
txt_text_095 = bpy.data.curves.new('Text.095', 'FONT')
txt_text_095.dimensions = '2D'
txt_text_095.body = 'optional'
txt_text_095.materials.append(mat_comment)
txt_text_095.use_path_clamp = True
txt_text_095.bevel_resolution = 0
txt_text_094 = bpy.data.curves.new('Text.094', 'FONT')
txt_text_094.dimensions = '2D'
txt_text_094.body = 'but not when pick is defined'
txt_text_094.materials.append(mat_comment)
txt_text_094.use_path_clamp = True
txt_text_094.bevel_resolution = 0
txt_text_093 = bpy.data.curves.new('Text.093', 'FONT')
txt_text_093.dimensions = '2D'
txt_text_093.body = 'can call press directly without pick'
txt_text_093.materials.append(mat_comment)
txt_text_093.use_path_clamp = True
txt_text_093.bevel_resolution = 0
txt_text_092 = bpy.data.curves.new('Text.092', 'FONT')
txt_text_092.dimensions = '2D'
txt_text_092.body = 'clear selection (needed?)'
txt_text_092.materials.append(mat_selection)
txt_text_092.use_path_clamp = True
txt_text_092.bevel_resolution = 0
txt_text_091 = bpy.data.curves.new('Text.091', 'FONT')
txt_text_091.dimensions = '2D'
txt_text_091.body = 'set selection'
txt_text_091.materials.append(mat_selection)
txt_text_091.use_path_clamp = True
txt_text_091.bevel_resolution = 0
txt_text_090 = bpy.data.curves.new('Text.090', 'FONT')
txt_text_090.dimensions = '2D'
txt_text_090.body = 'transition only when\non_pick returns true'
txt_text_090.materials.append(mat_comment)
txt_text_090.use_path_clamp = True
txt_text_090.bevel_resolution = 0
txt_text_089 = bpy.data.curves.new('Text.089', 'FONT')
txt_text_089.dimensions = '2D'
txt_text_089.body = 'holding'
txt_text_089.materials.append(mat_statelabel)
txt_text_089.use_path_clamp = True
txt_text_089.bevel_resolution = 0
txt_text_088 = bpy.data.curves.new('Text.088', 'FONT')
txt_text_088.dimensions = '2D'
txt_text_088.body = 'idle'
txt_text_088.materials.append(mat_statelabel)
txt_text_088.use_path_clamp = True
txt_text_088.bevel_resolution = 0
txt_text_087 = bpy.data.curves.new('Text.087', 'FONT')
txt_text_087.dimensions = '2D'
txt_text_087.body = 'release'
txt_text_087.materials.append(mat_event)
txt_text_087.use_path_clamp = True
txt_text_087.bevel_resolution = 0
txt_text_086 = bpy.data.curves.new('Text.086', 'FONT')
txt_text_086.dimensions = '2D'
txt_text_086.body = 'press'
txt_text_086.materials.append(mat_event)
txt_text_086.use_path_clamp = True
txt_text_086.bevel_resolution = 0
txt_text_085 = bpy.data.curves.new('Text.085', 'FONT')
txt_text_085.dimensions = '2D'
txt_text_085.body = 'on_release'
txt_text_085.materials.append(mat_callback)
txt_text_085.use_path_clamp = True
txt_text_085.bevel_resolution = 0
txt_text_084 = bpy.data.curves.new('Text.084', 'FONT')
txt_text_084.dimensions = '2D'
txt_text_084.body = 'on_press'
txt_text_084.materials.append(mat_callback)
txt_text_084.use_path_clamp = True
txt_text_084.bevel_resolution = 0
txt_text_083 = bpy.data.curves.new('Text.083', 'FONT')
txt_text_083.dimensions = '2D'
txt_text_083.body = 'update'
txt_text_083.materials.append(mat_maintanance)
txt_text_083.use_path_clamp = True
txt_text_083.bevel_resolution = 0
txt_text_082 = bpy.data.curves.new('Text.082', 'FONT')
txt_text_082.dimensions = '2D'
txt_text_082.body = 'on_hold'
txt_text_082.materials.append(mat_callback)
txt_text_082.use_path_clamp = True
txt_text_082.bevel_resolution = 0
txt_text_081 = bpy.data.curves.new('Text.081', 'FONT')
txt_text_081.dimensions = '2D'
txt_text_081.body = 'pick'
txt_text_081.materials.append(mat_interface)
txt_text_081.use_path_clamp = True
txt_text_081.bevel_resolution = 0
txt_text_080 = bpy.data.curves.new('Text.080', 'FONT')
txt_text_080.dimensions = '2D'
txt_text_080.body = 'on_pick'
txt_text_080.materials.append(mat_callback)
txt_text_080.use_path_clamp = True
txt_text_080.bevel_resolution = 0
txt_text_079 = bpy.data.curves.new('Text.079', 'FONT')
txt_text_079.dimensions = '2D'
txt_text_079.body = 'diversion though on_pick removes need\nfor all #pick definitions to include an\nexplicit #press call'
txt_text_079.materials.append(mat_comment)
txt_text_079.use_path_clamp = True
txt_text_079.bevel_resolution = 0
txt_text_076 = bpy.data.curves.new('Text.076', 'FONT')
txt_text_076.dimensions = '2D'
txt_text_076.body = 'problems with the #check? flow:'
txt_text_076.materials.append(mat_comment_todo)
txt_text_076.use_path_clamp = True
txt_text_076.bevel_resolution = 0
txt_text_075 = bpy.data.curves.new('Text.075', 'FONT')
txt_text_075.dimensions = '2D'
txt_text_075.body = "try to run, and then fix if there's an issue"
txt_text_075.materials.append(mat_comment_todo)
txt_text_075.use_path_clamp = True
txt_text_075.bevel_resolution = 0
txt_text_074 = bpy.data.curves.new('Text.074', 'FONT')
txt_text_074.dimensions = '2D'
txt_text_074.body = 'over'
txt_text_074.materials.append(mat_comment_todo)
txt_text_074.use_path_clamp = True
txt_text_074.bevel_resolution = 0
txt_text_073 = bpy.data.curves.new('Text.073', 'FONT')
txt_text_073.dimensions = '2D'
txt_text_073.body = 'would prefer set up and then execute'
txt_text_073.materials.append(mat_comment_todo)
txt_text_073.use_path_clamp = True
txt_text_073.bevel_resolution = 0
txt_text_072 = bpy.data.curves.new('Text.072', 'FONT')
txt_text_072.dimensions = '2D'
txt_text_072.body = "#on_pick could just return true if it's successful"
txt_text_072.materials.append(mat_comment_todo)
txt_text_072.use_path_clamp = True
txt_text_072.bevel_resolution = 0
txt_text_071 = bpy.data.curves.new('Text.071', 'FONT')
txt_text_071.dimensions = '2D'
txt_text_071.body = 'consider joining #on_pick and #check'
txt_text_071.materials.append(mat_comment_todo)
txt_text_071.use_path_clamp = True
txt_text_071.bevel_resolution = 0
txt_text_070 = bpy.data.curves.new('Text.070', 'FONT')
txt_text_070.dimensions = '2D'
txt_text_070.body = 'diversion though on_pick removes need\nfor all #pick definitions to include an\nexplicit #press call'
txt_text_070.materials.append(mat_comment)
txt_text_070.use_path_clamp = True
txt_text_070.bevel_resolution = 0
txt_text_069 = bpy.data.curves.new('Text.069', 'FONT')
txt_text_069.dimensions = '2D'
txt_text_069.body = 'on_pick'
txt_text_069.materials.append(mat_callback)
txt_text_069.use_path_clamp = True
txt_text_069.bevel_resolution = 0
txt_text_068 = bpy.data.curves.new('Text.068', 'FONT')
txt_text_068.dimensions = '2D'
txt_text_068.body = 'pick'
txt_text_068.materials.append(mat_interface)
txt_text_068.use_path_clamp = True
txt_text_068.bevel_resolution = 0
txt_text_067 = bpy.data.curves.new('Text.067', 'FONT')
txt_text_067.dimensions = '2D'
txt_text_067.body = 'on_hold'
txt_text_067.materials.append(mat_callback)
txt_text_067.use_path_clamp = True
txt_text_067.bevel_resolution = 0
txt_text_066 = bpy.data.curves.new('Text.066', 'FONT')
txt_text_066.dimensions = '2D'
txt_text_066.body = 'update'
txt_text_066.materials.append(mat_maintanance)
txt_text_066.use_path_clamp = True
txt_text_066.bevel_resolution = 0
txt_text_065 = bpy.data.curves.new('Text.065', 'FONT')
txt_text_065.dimensions = '2D'
txt_text_065.body = 'on_press'
txt_text_065.materials.append(mat_callback)
txt_text_065.use_path_clamp = True
txt_text_065.bevel_resolution = 0
txt_text_064 = bpy.data.curves.new('Text.064', 'FONT')
txt_text_064.dimensions = '2D'
txt_text_064.body = 'on_release'
txt_text_064.materials.append(mat_callback)
txt_text_064.use_path_clamp = True
txt_text_064.bevel_resolution = 0
txt_text_063 = bpy.data.curves.new('Text.063', 'FONT')
txt_text_063.dimensions = '2D'
txt_text_063.body = 'press'
txt_text_063.materials.append(mat_event)
txt_text_063.use_path_clamp = True
txt_text_063.bevel_resolution = 0
txt_text_062 = bpy.data.curves.new('Text.062', 'FONT')
txt_text_062.dimensions = '2D'
txt_text_062.body = 'release'
txt_text_062.materials.append(mat_event)
txt_text_062.use_path_clamp = True
txt_text_062.bevel_resolution = 0
txt_text_061 = bpy.data.curves.new('Text.061', 'FONT')
txt_text_061.dimensions = '2D'
txt_text_061.body = 'idle'
txt_text_061.materials.append(mat_statelabel)
txt_text_061.use_path_clamp = True
txt_text_061.bevel_resolution = 0
txt_text_060 = bpy.data.curves.new('Text.060', 'FONT')
txt_text_060.dimensions = '2D'
txt_text_060.body = 'holding'
txt_text_060.materials.append(mat_statelabel)
txt_text_060.use_path_clamp = True
txt_text_060.bevel_resolution = 0
txt_text_059 = bpy.data.curves.new('Text.059', 'FONT')
txt_text_059.dimensions = '2D'
txt_text_059.body = 'transition when\nvalid object picked'
txt_text_059.materials.append(mat_comment)
txt_text_059.use_path_clamp = True
txt_text_059.bevel_resolution = 0
txt_text_058 = bpy.data.curves.new('Text.058', 'FONT')
txt_text_058.dimensions = '2D'
txt_text_058.body = 'set selection'
txt_text_058.materials.append(mat_selection)
txt_text_058.use_path_clamp = True
txt_text_058.bevel_resolution = 0
txt_text_057 = bpy.data.curves.new('Text.057', 'FONT')
txt_text_057.dimensions = '2D'
txt_text_057.body = 'clear selection (needed?)'
txt_text_057.materials.append(mat_selection)
txt_text_057.use_path_clamp = True
txt_text_057.bevel_resolution = 0
txt_text_056 = bpy.data.curves.new('Text.056', 'FONT')
txt_text_056.dimensions = '2D'
txt_text_056.body = 'can call press directly without pick'
txt_text_056.materials.append(mat_comment)
txt_text_056.use_path_clamp = True
txt_text_056.bevel_resolution = 0
txt_text_055 = bpy.data.curves.new('Text.055', 'FONT')
txt_text_055.dimensions = '2D'
txt_text_055.body = 'but not when pick is defined'
txt_text_055.materials.append(mat_comment)
txt_text_055.use_path_clamp = True
txt_text_055.bevel_resolution = 0
txt_text_054 = bpy.data.curves.new('Text.054', 'FONT')
txt_text_054.dimensions = '2D'
txt_text_054.body = 'optional'
txt_text_054.materials.append(mat_comment)
txt_text_054.use_path_clamp = True
txt_text_054.bevel_resolution = 0
txt_text_053 = bpy.data.curves.new('Text.053', 'FONT')
txt_text_053.dimensions = '2D'
txt_text_053.body = "should the #press transition always be 'check?'ed?"
txt_text_053.materials.append(mat_default)
txt_text_053.use_path_clamp = True
txt_text_053.bevel_resolution = 0
txt_text_052 = bpy.data.curves.new('Text.052', 'FONT')
txt_text_052.dimensions = '2D'
txt_text_052.body = 'sometimes'
txt_text_052.materials.append(mat_default)
txt_text_052.use_path_clamp = True
txt_text_052.bevel_resolution = 0
txt_text_051 = bpy.data.curves.new('Text.051', 'FONT')
txt_text_051.dimensions = '2D'
txt_text_051.body = 'never'
txt_text_051.materials.append(mat_default)
txt_text_051.use_path_clamp = True
txt_text_051.bevel_resolution = 0
txt_text_050 = bpy.data.curves.new('Text.050', 'FONT')
txt_text_050.dimensions = '2D'
txt_text_050.body = '(selection now old and invalid)'
txt_text_050.materials.append(mat_selection)
txt_text_050.use_path_clamp = True
txt_text_050.bevel_resolution = 0
txt_text_048 = bpy.data.curves.new('Text.048', 'FONT')
txt_text_048.dimensions = '2D'
txt_text_048.body = 'only one of these in API at a time'
txt_text_048.materials.append(mat_group)
txt_text_048.use_path_clamp = True
txt_text_048.bevel_resolution = 0
txt_text_047 = bpy.data.curves.new('Text.047', 'FONT')
txt_text_047.dimensions = '2D'
txt_text_047.body = 'just call #press, not state transition'
txt_text_047.materials.append(mat_comment)
txt_text_047.use_path_clamp = True
txt_text_047.bevel_resolution = 0
txt_text_046 = bpy.data.curves.new('Text.046', 'FONT')
txt_text_046.dimensions = '2D'
txt_text_046.body = 'check?'
txt_text_046.materials.append(mat_callback)
txt_text_046.use_path_clamp = True
txt_text_046.bevel_resolution = 0
txt_text_045 = bpy.data.curves.new('Text.045', 'FONT')
txt_text_045.dimensions = '2D'
txt_text_045.body = 'check?'
txt_text_045.materials.append(mat_callback)
txt_text_045.use_path_clamp = True
txt_text_045.bevel_resolution = 0
txt_text_044 = bpy.data.curves.new('Text.044', 'FONT')
txt_text_044.dimensions = '2D'
txt_text_044.body = 'just call #press, not state transition'
txt_text_044.materials.append(mat_default)
txt_text_044.use_path_clamp = True
txt_text_044.bevel_resolution = 0
txt_text_043 = bpy.data.curves.new('Text.043', 'FONT')
txt_text_043.dimensions = '2D'
txt_text_043.body = 'only one of these in API at a time'
txt_text_043.materials.append(mat_group)
txt_text_043.use_path_clamp = True
txt_text_043.bevel_resolution = 0
txt_text_042 = bpy.data.curves.new('Text.042', 'FONT')
txt_text_042.dimensions = '2D'
txt_text_042.body = 'press_event'
txt_text_042.materials.append(mat_event)
txt_text_042.use_path_clamp = True
txt_text_042.bevel_resolution = 0
txt_text_041 = bpy.data.curves.new('Text.041', 'FONT')
txt_text_041.dimensions = '2D'
txt_text_041.body = '(selection now old and invalid)'
txt_text_041.materials.append(mat_selection)
txt_text_041.use_path_clamp = True
txt_text_041.bevel_resolution = 0
txt_text_040 = bpy.data.curves.new('Text.040', 'FONT')
txt_text_040.dimensions = '2D'
txt_text_040.body = 'never'
txt_text_040.materials.append(mat_default)
txt_text_040.use_path_clamp = True
txt_text_040.bevel_resolution = 0
txt_text_039 = bpy.data.curves.new('Text.039', 'FONT')
txt_text_039.dimensions = '2D'
txt_text_039.body = 'sometimes'
txt_text_039.materials.append(mat_default)
txt_text_039.use_path_clamp = True
txt_text_039.bevel_resolution = 0
txt_text_038 = bpy.data.curves.new('Text.038', 'FONT')
txt_text_038.dimensions = '2D'
txt_text_038.body = "should the #press transition always be 'check?'ed?"
txt_text_038.materials.append(mat_default)
txt_text_038.use_path_clamp = True
txt_text_038.bevel_resolution = 0
txt_text_035 = bpy.data.curves.new('Text.035', 'FONT')
txt_text_035.dimensions = '2D'
txt_text_035.body = 'optional'
txt_text_035.materials.append(mat_default)
txt_text_035.use_path_clamp = True
txt_text_035.bevel_resolution = 0
txt_text_033 = bpy.data.curves.new('Text.033', 'FONT')
txt_text_033.dimensions = '2D'
txt_text_033.body = 'but not when pick is defined'
txt_text_033.materials.append(mat_default)
txt_text_033.use_path_clamp = True
txt_text_033.bevel_resolution = 0
txt_text_032 = bpy.data.curves.new('Text.032', 'FONT')
txt_text_032.dimensions = '2D'
txt_text_032.body = 'can call press directly without pick'
txt_text_032.materials.append(mat_default)
txt_text_032.use_path_clamp = True
txt_text_032.bevel_resolution = 0
txt_text_030 = bpy.data.curves.new('Text.030', 'FONT')
txt_text_030.dimensions = '2D'
txt_text_030.body = 'clear selection (needed?)'
txt_text_030.materials.append(mat_selection)
txt_text_030.use_path_clamp = True
txt_text_030.bevel_resolution = 0
txt_text_029 = bpy.data.curves.new('Text.029', 'FONT')
txt_text_029.dimensions = '2D'
txt_text_029.body = 'set selection'
txt_text_029.materials.append(mat_selection)
txt_text_029.use_path_clamp = True
txt_text_029.bevel_resolution = 0
txt_text_027 = bpy.data.curves.new('Text.027', 'FONT')
txt_text_027.dimensions = '2D'
txt_text_027.body = 'transition when valid object picked'
txt_text_027.materials.append(mat_default)
txt_text_027.use_path_clamp = True
txt_text_027.bevel_resolution = 0
txt_text_017 = bpy.data.curves.new('Text.017', 'FONT')
txt_text_017.dimensions = '2D'
txt_text_017.body = 'holding'
txt_text_017.materials.append(mat_statelabel)
txt_text_017.use_path_clamp = True
txt_text_017.bevel_resolution = 0
txt_text_016 = bpy.data.curves.new('Text.016', 'FONT')
txt_text_016.dimensions = '2D'
txt_text_016.body = 'idle'
txt_text_016.materials.append(mat_statelabel)
txt_text_016.use_path_clamp = True
txt_text_016.bevel_resolution = 0
txt_text_015 = bpy.data.curves.new('Text.015', 'FONT')
txt_text_015.dimensions = '2D'
txt_text_015.body = 'release'
txt_text_015.materials.append(mat_event)
txt_text_015.use_path_clamp = True
txt_text_015.bevel_resolution = 0
txt_text_014 = bpy.data.curves.new('Text.014', 'FONT')
txt_text_014.dimensions = '2D'
txt_text_014.body = 'press'
txt_text_014.materials.append(mat_event)
txt_text_014.use_path_clamp = True
txt_text_014.bevel_resolution = 0
txt_text_013 = bpy.data.curves.new('Text.013', 'FONT')
txt_text_013.dimensions = '2D'
txt_text_013.body = 'on_release'
txt_text_013.materials.append(mat_callback)
txt_text_013.use_path_clamp = True
txt_text_013.bevel_resolution = 0
txt_text_012 = bpy.data.curves.new('Text.012', 'FONT')
txt_text_012.dimensions = '2D'
txt_text_012.body = 'on_press'
txt_text_012.materials.append(mat_callback)
txt_text_012.use_path_clamp = True
txt_text_012.bevel_resolution = 0
txt_text_011 = bpy.data.curves.new('Text.011', 'FONT')
txt_text_011.dimensions = '2D'
txt_text_011.body = 'update'
txt_text_011.materials.append(mat_maintanance)
txt_text_011.use_path_clamp = True
txt_text_011.bevel_resolution = 0
txt_text_010 = bpy.data.curves.new('Text.010', 'FONT')
txt_text_010.dimensions = '2D'
txt_text_010.body = 'on_hold'
txt_text_010.materials.append(mat_callback)
txt_text_010.use_path_clamp = True
txt_text_010.bevel_resolution = 0
txt_text_009 = bpy.data.curves.new('Text.009', 'FONT')
txt_text_009.dimensions = '2D'
txt_text_009.body = 'pick'
txt_text_009.materials.append(mat_interface)
txt_text_009.use_path_clamp = True
txt_text_009.bevel_resolution = 0

# ---- objects
ob_text_101 = bpy.data.objects.new('Text.101', txt_text_105)
ob_text_102 = bpy.data.objects.new('Text.102', txt_text_106)
ob_text_104 = bpy.data.objects.new('Text.104', txt_text_108)
ob_text_103 = bpy.data.objects.new('Text.103', txt_text_107)
ob_text_100 = bpy.data.objects.new('Text.100', txt_text_049)
ob_text_099 = bpy.data.objects.new('Text.099', txt_text_037)
ob_text_098 = bpy.data.objects.new('Text.098', txt_text_036)
ob_text_097 = bpy.data.objects.new('Text.097', txt_text_034)
ob_text_096 = bpy.data.objects.new('Text.096', txt_text_031)
ob_text_095 = bpy.data.objects.new('Text.095', txt_text_028)
ob_text_094 = bpy.data.objects.new('Text.094', txt_text_026)
ob_text_093 = bpy.data.objects.new('Text.093', txt_text_025)
ob_text_092 = bpy.data.objects.new('Text.092', txt_text_024)
ob_text_091 = bpy.data.objects.new('Text.091', txt_text_023)
ob_text_090 = bpy.data.objects.new('Text.090', txt_text_022)
ob_text_089 = bpy.data.objects.new('Text.089', txt_text_021)
ob_text_088 = bpy.data.objects.new('Text.088', txt_text_020)
ob_text_087 = bpy.data.objects.new('Text.087', txt_text_019)
ob_text_086 = bpy.data.objects.new('Text.086', txt_text_018)
ob_text_085 = bpy.data.objects.new('Text.085', txt_text_008)
ob_text_084 = bpy.data.objects.new('Text.084', txt_text_007)
ob_text_083 = bpy.data.objects.new('Text.083', txt_text_006)
ob_text_082 = bpy.data.objects.new('Text.082', txt_text_005)
ob_text_081 = bpy.data.objects.new('Text.081', txt_text_004)
ob_text_080 = bpy.data.objects.new('Text.080', txt_text_003)
ob_text_079 = bpy.data.objects.new('Text.079', txt_text_002)
ob_text_078 = bpy.data.objects.new('Text.078', txt_text_001)
ob_text_077 = bpy.data.objects.new('Text.077', txt_text_000)
ob_text_054 = bpy.data.objects.new('Text.054', txt_text_104)
ob_text_053 = bpy.data.objects.new('Text.053', txt_text_103)
ob_text_076 = bpy.data.objects.new('Text.076', txt_text_100)
ob_text_075 = bpy.data.objects.new('Text.075', txt_text_099)
ob_text_074 = bpy.data.objects.new('Text.074', txt_text_098)
ob_text_073 = bpy.data.objects.new('Text.073', txt_text_097)
ob_text_072 = bpy.data.objects.new('Text.072', txt_text_096)
ob_text_071 = bpy.data.objects.new('Text.071', txt_text_095)
ob_text_070 = bpy.data.objects.new('Text.070', txt_text_094)
ob_text_069 = bpy.data.objects.new('Text.069', txt_text_093)
ob_text_068 = bpy.data.objects.new('Text.068', txt_text_092)
ob_text_067 = bpy.data.objects.new('Text.067', txt_text_091)
ob_text_066 = bpy.data.objects.new('Text.066', txt_text_090)
ob_text_065 = bpy.data.objects.new('Text.065', txt_text_089)
ob_text_064 = bpy.data.objects.new('Text.064', txt_text_088)
ob_text_063 = bpy.data.objects.new('Text.063', txt_text_087)
ob_text_062 = bpy.data.objects.new('Text.062', txt_text_086)
ob_text_061 = bpy.data.objects.new('Text.061', txt_text_085)
ob_text_060 = bpy.data.objects.new('Text.060', txt_text_084)
ob_text_059 = bpy.data.objects.new('Text.059', txt_text_083)
ob_text_058 = bpy.data.objects.new('Text.058', txt_text_082)
ob_text_057 = bpy.data.objects.new('Text.057', txt_text_081)
ob_text_056 = bpy.data.objects.new('Text.056', txt_text_080)
ob_text_055 = bpy.data.objects.new('Text.055', txt_text_079)
ob_text_052 = bpy.data.objects.new('Text.052', txt_text_076)
ob_text_051 = bpy.data.objects.new('Text.051', txt_text_075)
ob_text_050 = bpy.data.objects.new('Text.050', txt_text_074)
ob_text_049 = bpy.data.objects.new('Text.049', txt_text_073)
ob_text_048 = bpy.data.objects.new('Text.048', txt_text_072)
ob_text_047 = bpy.data.objects.new('Text.047', txt_text_071)
ob_text_008 = bpy.data.objects.new('Text.008', txt_text_070)
ob_text_046 = bpy.data.objects.new('Text.046', txt_text_069)
ob_text_045 = bpy.data.objects.new('Text.045', txt_text_068)
ob_text_044 = bpy.data.objects.new('Text.044', txt_text_067)
ob_text_043 = bpy.data.objects.new('Text.043', txt_text_066)
ob_text_042 = bpy.data.objects.new('Text.042', txt_text_065)
ob_text_041 = bpy.data.objects.new('Text.041', txt_text_064)
ob_text_040 = bpy.data.objects.new('Text.040', txt_text_063)
ob_text_039 = bpy.data.objects.new('Text.039', txt_text_062)
ob_text_038 = bpy.data.objects.new('Text.038', txt_text_061)
ob_text_034 = bpy.data.objects.new('Text.034', txt_text_060)
ob_text_032 = bpy.data.objects.new('Text.032', txt_text_059)
ob_text_026 = bpy.data.objects.new('Text.026', txt_text_058)
ob_text_025 = bpy.data.objects.new('Text.025', txt_text_057)
ob_text_024 = bpy.data.objects.new('Text.024', txt_text_056)
ob_text_023 = bpy.data.objects.new('Text.023', txt_text_055)
ob_text_022 = bpy.data.objects.new('Text.022', txt_text_054)
ob_text_021 = bpy.data.objects.new('Text.021', txt_text_053)
ob_text_020 = bpy.data.objects.new('Text.020', txt_text_052)
ob_text_019 = bpy.data.objects.new('Text.019', txt_text_051)
ob_text_018 = bpy.data.objects.new('Text.018', txt_text_050)
ob_text_007 = bpy.data.objects.new('Text.007', txt_text_048)
ob_text_006 = bpy.data.objects.new('Text.006', txt_text_047)
ob_text_005 = bpy.data.objects.new('Text.005', txt_text_046)
ob_text_004 = bpy.data.objects.new('Text.004', txt_text_045)
ob_text_003 = bpy.data.objects.new('Text.003', txt_text_044)
ob_text_002 = bpy.data.objects.new('Text.002', txt_text_043)
ob_text_001 = bpy.data.objects.new('Text.001', txt_text_042)
ob_text_000 = bpy.data.objects.new('Text.000', txt_text_041)
ob_text_037 = bpy.data.objects.new('Text.037', txt_text_040)
ob_text_036 = bpy.data.objects.new('Text.036', txt_text_039)
ob_text_035 = bpy.data.objects.new('Text.035', txt_text_038)
ob_text_033 = bpy.data.objects.new('Text.033', txt_text_035)
ob_text_031 = bpy.data.objects.new('Text.031', txt_text_033)
ob_text_028 = bpy.data.objects.new('Text.028', txt_text_032)
ob_text_030 = bpy.data.objects.new('Text.030', txt_text_030)
ob_text_029 = bpy.data.objects.new('Text.029', txt_text_029)
ob_text_027 = bpy.data.objects.new('Text.027', txt_text_027)
ob_text_017 = bpy.data.objects.new('Text.017', txt_text_017)
ob_text_016 = bpy.data.objects.new('Text.016', txt_text_016)
ob_text_015 = bpy.data.objects.new('Text.015', txt_text_015)
ob_text_014 = bpy.data.objects.new('Text.014', txt_text_014)
ob_text_013 = bpy.data.objects.new('Text.013', txt_text_013)
ob_text_012 = bpy.data.objects.new('Text.012', txt_text_012)
ob_text_011 = bpy.data.objects.new('Text.011', txt_text_011)
ob_text_010 = bpy.data.objects.new('Text.010', txt_text_010)
ob_text_009 = bpy.data.objects.new('Text.009', txt_text_009)
ob_plane_057 = bpy.data.objects.new('Plane.057', me_plane_060)
ob_plane_056 = bpy.data.objects.new('Plane.056', me_plane_046)
ob_plane_055 = bpy.data.objects.new('Plane.055', me_plane_044)
ob_plane_046 = bpy.data.objects.new('Plane.046', me_plane_009)
ob_plane_045 = bpy.data.objects.new('Plane.045', me_plane_008)
ob_plane_044 = bpy.data.objects.new('Plane.044', me_plane_007)
ob_plane_038 = bpy.data.objects.new('Plane.038', me_plane_001)
ob_plane_004 = bpy.data.objects.new('Plane.004', me_plane_059)
ob_plane_032 = bpy.data.objects.new('Plane.032', me_plane_053)
ob_plane_031 = bpy.data.objects.new('Plane.031', me_plane_052)
ob_plane_030 = bpy.data.objects.new('Plane.030', me_plane_051)
ob_plane_024 = bpy.data.objects.new('Plane.024', me_plane_045)
ob_plane_019 = bpy.data.objects.new('Plane.019', me_plane_039)
ob_plane_018 = bpy.data.objects.new('Plane.018', me_plane_038)
ob_plane_008 = bpy.data.objects.new('Plane.008', me_plane_037)
ob_plane_000 = bpy.data.objects.new('Plane.000', me_plane_028)
ob_plane_015 = bpy.data.objects.new('Plane.015', me_plane_016)
ob_plane_014 = bpy.data.objects.new('Plane.014', me_plane_015)
ob_plane_013 = bpy.data.objects.new('Plane.013', me_plane_014)
ob_plane_054 = bpy.data.objects.new('Plane.054', me_plane_033)
ob_plane_052 = bpy.data.objects.new('Plane.052', me_plane_027)
ob_plane_051 = bpy.data.objects.new('Plane.051', me_plane_026)
ob_plane_053 = bpy.data.objects.new('Plane.053', me_plane_025)
ob_plane_050 = bpy.data.objects.new('Plane.050', me_plane_022)
ob_plane_049 = bpy.data.objects.new('Plane.049', me_plane_021)
ob_plane_048 = bpy.data.objects.new('Plane.048', me_plane_020)
ob_plane_047 = bpy.data.objects.new('Plane.047', me_plane_019)
ob_plane_043 = bpy.data.objects.new('Plane.043', me_plane_006)
ob_plane_042 = bpy.data.objects.new('Plane.042', me_plane_005)
ob_plane_041 = bpy.data.objects.new('Plane.041', me_plane_004)
ob_plane_040 = bpy.data.objects.new('Plane.040', me_plane_003)
ob_plane_039 = bpy.data.objects.new('Plane.039', me_plane_002)
ob_plane_037 = bpy.data.objects.new('Plane.037', me_plane_058)
ob_plane_036 = bpy.data.objects.new('Plane.036', me_plane_057)
ob_plane_035 = bpy.data.objects.new('Plane.035', me_plane_056)
ob_plane_034 = bpy.data.objects.new('Plane.034', me_plane_055)
ob_plane_033 = bpy.data.objects.new('Plane.033', me_plane_054)
ob_plane_029 = bpy.data.objects.new('Plane.029', me_plane_050)
ob_plane_028 = bpy.data.objects.new('Plane.028', me_plane_049)
ob_plane_026 = bpy.data.objects.new('Plane.026', me_plane_048)
ob_plane_025 = bpy.data.objects.new('Plane.025', me_plane_047)
ob_plane_023 = bpy.data.objects.new('Plane.023', me_plane_043)
ob_plane_022 = bpy.data.objects.new('Plane.022', me_plane_042)
ob_plane_021 = bpy.data.objects.new('Plane.021', me_plane_041)
ob_plane_020 = bpy.data.objects.new('Plane.020', me_plane_040)
ob_plane_007 = bpy.data.objects.new('Plane.007', me_plane_036)
ob_plane_006 = bpy.data.objects.new('Plane.006', me_plane_035)
ob_plane_005 = bpy.data.objects.new('Plane.005', me_plane_034)
ob_plane_003 = bpy.data.objects.new('Plane.003', me_plane_032)
ob_plane_002 = bpy.data.objects.new('Plane.002', me_plane_031)
ob_plane_001 = bpy.data.objects.new('Plane.001', me_plane_030)
ob_plane = bpy.data.objects.new('Plane', me_plane_029)
ob_plane_027 = bpy.data.objects.new('Plane.027', me_plane)
ob_plane_017 = bpy.data.objects.new('Plane.017', me_plane_018)
ob_plane_016 = bpy.data.objects.new('Plane.016', me_plane_017)
ob_plane_012 = bpy.data.objects.new('Plane.012', me_plane_013)
ob_plane_011 = bpy.data.objects.new('Plane.011', me_plane_012)
ob_plane_010 = bpy.data.objects.new('Plane.010', me_plane_011)
ob_plane_009 = bpy.data.objects.new('Plane.009', me_plane_010)

# ---- transforms, parenting, visibility, modifiers, constraints
ob_text_101.parent = ob_plane_052
ob_text_101.matrix_parent_inverse = Matrix(((4.787, 0.0, 0.0, -3931.0), (0.0, 4.787, 0.0, -51.43), (9.313e-10, 0.0, 4.787, 6.805), (0.0, 0.0, 0.0, 1.0)))
ob_text_101.location = (817.3, 11.76, -0.1978)
ob_text_101.lineart.crease_threshold = 0.0
ob_text_102.parent = ob_plane_051
ob_text_102.matrix_parent_inverse = Matrix(((4.787, 0.0, 0.0, -3968.0), (-7.451e-09, 4.787, 0.0, -61.73), (0.0, 0.0, 4.787, 6.805), (0.0, 0.0, 0.0, 1.0)))
ob_text_102.location = (825.2, 13.91, -0.1978)
ob_text_102.lineart.crease_threshold = 0.0
ob_text_104.parent = ob_plane_054
ob_text_104.matrix_parent_inverse = Matrix(((1.503, 0.0, 0.0, -1295.0), (0.0, 1.503, 0.0, -24.32), (0.0, 0.0, 1.503, 2.137), (0.0, 0.0, 0.0, 1.0)))
ob_text_104.location = (848.9, 20.98, -0.1978)
ob_text_104.lineart.crease_threshold = 0.0
ob_text_103.parent = ob_plane_053
ob_text_103.matrix_parent_inverse = Matrix(((4.787, 0.0, 0.0, -4007.0), (0.0, 4.787, 0.0, -71.28), (-9.313e-10, 0.0, 4.787, 6.805), (0.0, 0.0, 0.0, 1.0)))
ob_text_103.location = (833.4, 15.64, -0.1978)
ob_text_103.lineart.crease_threshold = 0.0
ob_text_100.location = (841.1, 0.7532, 0.3189)
ob_text_100.lineart.crease_threshold = 0.0
ob_text_099.location = (864.5, 5.031, 0.3189)
ob_text_099.lineart.crease_threshold = 0.0
ob_text_098.location = (861.0, 4.525, 0.3189)
ob_text_098.lineart.crease_threshold = 0.0
ob_text_097.location = (887.7, -7.339, 0.3189)
ob_text_097.lineart.crease_threshold = 0.0
ob_text_096.location = (887.6, -10.02, 0.6708)
ob_text_096.lineart.crease_threshold = 0.0
ob_text_095.location = (879.2, -4.201, 0.3189)
ob_text_095.lineart.crease_threshold = 0.0
ob_text_094.location = (896.0, 0.1571, 0.3189)
ob_text_094.lineart.crease_threshold = 0.0
ob_text_093.location = (882.7, -0.07667, 2.404)
ob_text_093.lineart.crease_threshold = 0.0
ob_text_092.location = (893.5, -2.87, 1.499)
ob_text_092.lineart.crease_threshold = 0.0
ob_text_091.location = (894.3, 9.492, 0.3189)
ob_text_091.lineart.crease_threshold = 0.0
ob_text_090.location = (893.5, -11.92, 0.3189)
ob_text_090.lineart.crease_threshold = 0.0
ob_text_089.location = (865.8, 1.318, 0.3189)
ob_text_089.lineart.crease_threshold = 0.0
ob_text_088.location = (867.6, 5.931, 0.3189)
ob_text_088.lineart.crease_threshold = 0.0
ob_text_087.location = (896.5, 2.447, 0.3189)
ob_text_087.lineart.crease_threshold = 0.0
ob_text_086.location = (863.3, -4.727, 0.3189)
ob_text_086.lineart.crease_threshold = 0.0
ob_text_085.location = (863.1, -5.867, 0.3189)
ob_text_085.lineart.crease_threshold = 0.0
ob_text_084.location = (860.0, 1.555, 0.3189)
ob_text_084.lineart.crease_threshold = 0.0
ob_text_083.location = (878.1, 19.23, 0.3189)
ob_text_083.lineart.crease_threshold = 0.0
ob_text_082.location = (889.6, 18.25, 0.3189)
ob_text_082.lineart.crease_threshold = 0.0
ob_text_081.location = (889.7, 17.39, 0.3189)
ob_text_081.lineart.crease_threshold = 0.0
ob_text_080.location = (897.6, 3.312, 0.3189)
ob_text_080.lineart.crease_threshold = 0.0
ob_text_079.location = (861.2, 9.987, 0.3189)
ob_text_079.lineart.crease_threshold = 0.0
ob_text_078.location = (845.4, -16.02, 0.3189)
ob_text_078.lineart.crease_threshold = 0.0
ob_text_077.location = (855.2, -16.02, 0.3189)
ob_text_077.lineart.crease_threshold = 0.0
ob_text_054.location = (572.7, -6.864, 0.3189)
ob_text_054.lineart.crease_threshold = 0.0
ob_text_053.location = (562.8, -6.864, 0.3189)
ob_text_053.lineart.crease_threshold = 0.0
ob_text_076.location = (572.7, 7.171, 0.3189)
ob_text_076.lineart.crease_threshold = 0.0
ob_text_075.location = (605.0, 3.312, 0.3189)
ob_text_075.lineart.crease_threshold = 0.0
ob_text_074.location = (589.9, 10.85, 0.3189)
ob_text_074.lineart.crease_threshold = 0.0
ob_text_073.location = (589.8, 11.72, 0.3189)
ob_text_073.lineart.crease_threshold = 0.0
ob_text_072.location = (578.3, 12.7, 0.3189)
ob_text_072.lineart.crease_threshold = 0.0
ob_text_071.location = (575.0, 0.006504, 0.3189)
ob_text_071.lineart.crease_threshold = 0.0
ob_text_070.location = (562.0, 9.53, 0.3189)
ob_text_070.lineart.crease_threshold = 0.0
ob_text_069.location = (562.2, 10.67, 0.3189)
ob_text_069.lineart.crease_threshold = 0.0
ob_text_068.location = (603.9, 2.447, 0.3189)
ob_text_068.lineart.crease_threshold = 0.0
ob_text_067.location = (576.4, 5.423, 0.3189)
ob_text_067.lineart.crease_threshold = 0.0
ob_text_066.location = (579.0, -1.451, 0.3189)
ob_text_066.lineart.crease_threshold = 0.0
ob_text_065.location = (600.9, -11.92, 0.3189)
ob_text_065.lineart.crease_threshold = 0.0
ob_text_064.location = (601.7, 9.492, 0.3189)
ob_text_064.lineart.crease_threshold = 0.0
ob_text_063.location = (600.9, -2.87, 1.499)
ob_text_063.lineart.crease_threshold = 0.0
ob_text_062.location = (590.1, -0.07667, 2.404)
ob_text_062.lineart.crease_threshold = 0.0
ob_text_061.location = (603.4, 0.1571, 0.3189)
ob_text_061.lineart.crease_threshold = 0.0
ob_text_060.location = (586.6, -4.201, 0.3189)
ob_text_060.lineart.crease_threshold = 0.0
ob_text_059.location = (595.0, -10.02, 0.6708)
ob_text_059.lineart.crease_threshold = 0.0
ob_text_058.location = (595.1, -7.339, 0.3189)
ob_text_058.lineart.crease_threshold = 0.0
ob_text_057.location = (577.8, 2.648, 0.3189)
ob_text_057.lineart.crease_threshold = 0.0
ob_text_056.location = (581.0, 3.107, 0.3189)
ob_text_056.lineart.crease_threshold = 0.0
ob_text_055.location = (559.6, 2.576, 0.3189)
ob_text_055.lineart.crease_threshold = 0.0
ob_text_052.location = (-26.63, -6.481, 0.3188)
ob_text_052.lineart.crease_threshold = 0.0
ob_text_051.location = (-24.08, -9.364, 0.3188)
ob_text_051.lineart.crease_threshold = 0.0
ob_text_050.location = (-17.91, -8.578, 0.3188)
ob_text_050.lineart.crease_threshold = 0.0
ob_text_049.location = (-23.9, -7.792, 0.3188)
ob_text_049.lineart.crease_threshold = 0.0
ob_text_048.location = (283.8, -11.66, 0.3189)
ob_text_048.lineart.crease_threshold = 0.0
ob_text_047.location = (284.7, -10.68, 0.3189)
ob_text_047.lineart.crease_threshold = 0.0
ob_text_008.location = (279.9, -4.407, 0.3189)
ob_text_008.lineart.crease_threshold = 0.0
ob_text_046.location = (292.7, -3.326, 0.3189)
ob_text_046.lineart.crease_threshold = 0.0
ob_text_045.location = (292.6, 3.629, 0.3189)
ob_text_045.lineart.crease_threshold = 0.0
ob_text_044.location = (315.9, -7.339, 0.3189)
ob_text_044.lineart.crease_threshold = 0.0
ob_text_043.location = (315.8, -10.02, 0.6708)
ob_text_043.lineart.crease_threshold = 0.0
ob_text_042.location = (307.4, -4.201, 0.3189)
ob_text_042.lineart.crease_threshold = 0.0
ob_text_041.location = (324.2, 0.1571, 0.3189)
ob_text_041.lineart.crease_threshold = 0.0
ob_text_040.location = (310.8, -0.07667, 2.404)
ob_text_040.lineart.crease_threshold = 0.0
ob_text_039.location = (321.6, -2.87, 1.499)
ob_text_039.lineart.crease_threshold = 0.0
ob_text_038.location = (322.4, 9.492, 0.3189)
ob_text_038.lineart.crease_threshold = 0.0
ob_text_034.location = (321.6, -11.92, 0.3189)
ob_text_034.lineart.crease_threshold = 0.0
ob_text_032.location = (298.2, -6.825, 0.3189)
ob_text_032.lineart.crease_threshold = 0.0
ob_text_026.location = (293.2, 6.325, 0.3189)
ob_text_026.lineart.crease_threshold = 0.0
ob_text_025.location = (324.6, 2.447, 0.3189)
ob_text_025.lineart.crease_threshold = 0.0
ob_text_024.location = (283.0, 10.67, 0.3189)
ob_text_024.lineart.crease_threshold = 0.0
ob_text_023.location = (282.8, 9.53, 0.3189)
ob_text_023.lineart.crease_threshold = 0.0
ob_text_022.location = (289.3, 0.948, 0.3189)
ob_text_022.lineart.crease_threshold = 0.0
ob_text_021.location = (299.0, 12.7, 0.3189)
ob_text_021.lineart.crease_threshold = 0.0
ob_text_020.location = (310.5, 11.72, 0.3189)
ob_text_020.lineart.crease_threshold = 0.0
ob_text_019.location = (310.6, 10.85, 0.3189)
ob_text_019.lineart.crease_threshold = 0.0
ob_text_018.location = (325.8, 3.312, 0.3189)
ob_text_018.lineart.crease_threshold = 0.0
ob_text_007.location = (289.7, 8.073, 0.3189)
ob_text_007.lineart.crease_threshold = 0.0
ob_text_006.location = (295.0, -9.529, 0.3189)
ob_text_006.lineart.crease_threshold = 0.0
ob_text_005.location = (300.0, -5.348, 0.3189)
ob_text_005.lineart.crease_threshold = 0.0
ob_text_004.location = (-5.251, 1.338, 0.3189)
ob_text_004.lineart.crease_threshold = 0.0
ob_text_003.location = (-24.56, -0.1778, 0.3189)
ob_text_003.lineart.crease_threshold = 0.0
ob_text_002.location = (-25.07, 8.073, 0.3189)
ob_text_002.lineart.crease_threshold = 0.0
ob_text_001.location = (-2.309, 0.4245, 2.404)
ob_text_001.lineart.crease_threshold = 0.0
ob_text_000.location = (12.34, 3.312, 0.3189)
ob_text_000.lineart.crease_threshold = 0.0
ob_text_037.location = (-2.798, 10.85, 0.3189)
ob_text_037.lineart.crease_threshold = 0.0
ob_text_036.location = (-2.884, 11.72, 0.3189)
ob_text_036.lineart.crease_threshold = 0.0
ob_text_035.location = (-14.38, 12.7, 0.3189)
ob_text_035.lineart.crease_threshold = 0.0
ob_text_033.location = (-25.59, 2.657, 0.3189)
ob_text_033.lineart.crease_threshold = 0.0
ob_text_031.location = (-30.92, 9.292, 0.3189)
ob_text_031.lineart.crease_threshold = 0.0
ob_text_028.location = (-30.74, 10.43, 0.3189)
ob_text_028.lineart.crease_threshold = 0.0
ob_text_030.location = (11.24, 2.447, 0.3189)
ob_text_030.lineart.crease_threshold = 0.0
ob_text_029.location = (-20.73, 6.444, 0.3189)
ob_text_029.lineart.crease_threshold = 0.0
ob_text_027.location = (-24.32, 0.739, 0.3189)
ob_text_027.lineart.crease_threshold = 0.0
ob_text_017.location = (8.227, -11.92, 0.3189)
ob_text_017.lineart.crease_threshold = 0.0
ob_text_016.location = (9.029, 9.492, 0.3189)
ob_text_016.lineart.crease_threshold = 0.0
ob_text_015.location = (8.227, -2.87, 1.499)
ob_text_015.lineart.crease_threshold = 0.0
ob_text_014.location = (-8.89, 0.5974, 2.404)
ob_text_014.lineart.crease_threshold = 0.0
ob_text_013.location = (10.76, 0.1571, 0.3189)
ob_text_013.lineart.crease_threshold = 0.0
ob_text_012.location = (-6.049, -4.201, 0.3189)
ob_text_012.lineart.crease_threshold = 0.0
ob_text_011.location = (2.347, -10.02, 0.6708)
ob_text_011.lineart.crease_threshold = 0.0
ob_text_010.location = (2.468, -7.339, 0.3189)
ob_text_010.lineart.crease_threshold = 0.0
ob_text_009.location = (-21.09, 4.146, 0.3189)
ob_text_009.lineart.crease_threshold = 0.0
ob_plane_057.location = (855.2, 6.061, -0.6852)
ob_plane_057.rotation_euler = (0.0, 0.0, 4.192)
ob_plane_057.scale = (0.8503, 0.8503, 0.8503)
ob_plane_057.lineart.crease_threshold = 0.0
ob_plane_056.location = (856.3, 8.313, -0.6852)
ob_plane_056.rotation_euler = (0.0, 0.0, 3.949)
ob_plane_056.scale = (0.8503, 0.8503, 0.8503)
ob_plane_056.lineart.crease_threshold = 0.0
ob_plane_055.location = (858.7, 10.61, -0.6852)
ob_plane_055.rotation_euler = (0.0, 0.0, 3.725)
ob_plane_055.scale = (0.8503, 0.8503, 0.8503)
ob_plane_055.lineart.crease_threshold = 0.0
ob_plane_046.location = (875.3, 2.299, -0.6852)
ob_plane_046.rotation_euler = (0.0, 0.0, 4.553)
ob_plane_046.scale = (0.8503, 0.8503, 0.8503)
ob_plane_046.lineart.crease_threshold = 0.0
ob_plane_045.location = (895.0, -0.5165, 0.6266)
ob_plane_045.lineart.crease_threshold = 0.0
ob_plane_044.location = (883.9, -1.457, 0.6266)
ob_plane_044.rotation_euler = (0.0, -0.0, 3.142)
ob_plane_044.lineart.crease_threshold = 0.0
ob_plane_038.location = (854.5, -14.26, -0.6852)
ob_plane_038.rotation_euler = (0.0, 0.0, 4.723)
ob_plane_038.scale = (0.8503, 0.8503, 0.8503)
ob_plane_038.lineart.crease_threshold = 0.0
ob_plane_004.location = (571.9, -5.105, -0.6852)
ob_plane_004.rotation_euler = (0.0, 0.0, 4.723)
ob_plane_004.scale = (0.8503, 0.8503, 0.8503)
ob_plane_004.lineart.crease_threshold = 0.0
ob_plane_032.location = (591.3, -1.457, 0.6266)
ob_plane_032.rotation_euler = (0.0, -0.0, 3.142)
ob_plane_032.lineart.crease_threshold = 0.0
ob_plane_031.location = (602.4, -0.5165, 0.6266)
ob_plane_031.lineart.crease_threshold = 0.0
ob_plane_030.location = (585.2, 1.132, -0.6852)
ob_plane_030.rotation_euler = (0.0, 0.0, 4.409)
ob_plane_030.scale = (0.8503, 0.8503, 0.8503)
ob_plane_030.lineart.crease_threshold = 0.0
ob_plane_024.location = (304.4, -2.542, -0.6852)
ob_plane_024.rotation_euler = (0.0, -0.0, 4.993)
ob_plane_024.scale = (1.085, 1.085, 1.085)
ob_plane_024.lineart.crease_threshold = 0.0
ob_plane_019.location = (296.0, -0.7504, -0.6852)
ob_plane_019.rotation_euler = (0.0, 0.0, 3.65)
ob_plane_019.scale = (0.8503, 0.8503, 0.8503)
ob_plane_019.lineart.crease_threshold = 0.0
ob_plane_018.location = (323.2, -0.5165, 0.6266)
ob_plane_018.lineart.crease_threshold = 0.0
ob_plane_008.location = (312.0, -1.457, 0.6266)
ob_plane_008.rotation_euler = (0.0, -0.0, 3.142)
ob_plane_008.lineart.crease_threshold = 0.0
ob_plane_000.location = (-4.665, 0.6891, -0.6852)
ob_plane_000.rotation_euler = (7.646e-10, 9.269e-11, 4.695)
ob_plane_000.scale = (0.5546, 0.5546, 0.5546)
ob_plane_000.lineart.crease_threshold = 0.0
ob_plane_015.location = (-1.363, -1.457, 0.6266)
ob_plane_015.rotation_euler = (0.0, -0.0, 3.142)
ob_plane_015.lineart.crease_threshold = 0.0
ob_plane_014.location = (9.781, -0.5165, 0.6266)
ob_plane_014.lineart.crease_threshold = 0.0
ob_plane_013.location = (-13.53, 2.604, -0.6852)
ob_plane_013.rotation_euler = (0.0, 0.0, 4.488)
ob_plane_013.scale = (0.8503, 0.8503, 0.8503)
ob_plane_013.lineart.crease_threshold = 0.0
ob_plane_054.location = (846.8, 18.0, -1.421)
ob_plane_054.scale = (0.6652, 0.6652, 0.6652)
ob_plane_054.lineart.crease_threshold = 0.0
ob_plane_052.parent = ob_plane_054
ob_plane_052.matrix_parent_inverse = Matrix(((1.503, 0.0, 0.0, -1224.0), (0.0, 1.503, 0.0, 0.4914), (0.0, 0.0, 1.503, 2.137), (0.0, 0.0, 0.0, 1.0)))
ob_plane_052.location = (806.7, -3.075, -0.502)
ob_plane_052.scale = (0.2089, 0.2089, 0.2089)
ob_plane_052.lineart.crease_threshold = 0.0
ob_plane_051.parent = ob_plane_054
ob_plane_051.matrix_parent_inverse = Matrix(((1.503, 0.0, 0.0, -1224.0), (0.0, 1.503, 0.0, 0.4914), (0.0, 0.0, 1.503, 2.137), (0.0, 0.0, 0.0, 1.0)))
ob_plane_051.location = (812.1, 2.085, -0.502)
ob_plane_051.scale = (0.2089, 0.2089, 0.2089)
ob_plane_051.lineart.crease_threshold = 0.0
ob_plane_053.parent = ob_plane_054
ob_plane_053.matrix_parent_inverse = Matrix(((1.503, 0.0, 0.0, -1224.0), (0.0, 1.503, 0.0, 0.4914), (0.0, 0.0, 1.503, 2.137), (0.0, 0.0, 0.0, 1.0)))
ob_plane_053.location = (822.8, -3.022, -0.502)
ob_plane_053.scale = (0.2089, 0.2089, 0.2089)
ob_plane_053.lineart.crease_threshold = 0.0
ob_plane_050.location = (889.0, -10.11, 0.352)
ob_plane_050.scale = (2.008, 2.008, 2.008)
ob_plane_050.lineart.crease_threshold = 0.0
ob_plane_049.location = (895.0, -2.328, 1.112)
ob_plane_049.scale = (2.008, 2.008, 2.008)
ob_plane_049.lineart.crease_threshold = 0.0
ob_plane_048.location = (883.7, 0.3153, 1.112)
ob_plane_048.scale = (2.008, 2.008, 2.008)
ob_plane_048.lineart.crease_threshold = 0.0
ob_plane_047.location = (861.9, 4.676, -2.567e-06)
ob_plane_047.scale = (2.008, 2.008, 2.008)
ob_plane_047.lineart.crease_threshold = 0.0
ob_plane_043.location = (889.3, -8.827, 0.0)
ob_plane_043.show_transparent = True
ob_plane_043.lineart.crease_threshold = 0.0
ob_plane_042.location = (889.2, 7.02, 0.0)
ob_plane_042.show_transparent = True
ob_plane_042.lineart.crease_threshold = 0.0
ob_plane_041.location = (893.4, 11.69, -5.792)
ob_plane_041.scale = (5.302, 5.302, 5.302)
ob_plane_041.lineart.crease_threshold = 0.0
ob_plane_040.location = (889.9, -0.9808, -2.264)
ob_plane_040.lineart.crease_threshold = 0.0
ob_plane_039.location = (874.4, 2.745, -1.421)
ob_plane_039.scale = (0.5009, 0.5009, 0.5009)
ob_plane_039.lineart.crease_threshold = 0.0
ob_plane_037.location = (581.8, 2.745, -1.421)
ob_plane_037.scale = (0.5009, 0.5009, 0.5009)
ob_plane_037.lineart.crease_threshold = 0.0
ob_plane_036.location = (597.3, -0.9808, -2.264)
ob_plane_036.lineart.crease_threshold = 0.0
ob_plane_035.location = (643.1, 11.69, -5.792)
ob_plane_035.scale = (5.302, 5.302, 5.302)
ob_plane_035.lineart.crease_threshold = 0.0
ob_plane_034.location = (596.6, 7.02, 0.0)
ob_plane_034.show_transparent = True
ob_plane_034.lineart.crease_threshold = 0.0
ob_plane_033.location = (596.7, -8.827, 0.0)
ob_plane_033.show_transparent = True
ob_plane_033.lineart.crease_threshold = 0.0
ob_plane_029.location = (578.8, 2.799, -2.496e-06)
ob_plane_029.scale = (2.008, 2.008, 2.008)
ob_plane_029.lineart.crease_threshold = 0.0
ob_plane_028.location = (591.1, 0.3153, 1.112)
ob_plane_028.scale = (2.008, 2.008, 2.008)
ob_plane_028.lineart.crease_threshold = 0.0
ob_plane_026.location = (602.4, -2.328, 1.112)
ob_plane_026.scale = (2.008, 2.008, 2.008)
ob_plane_026.lineart.crease_threshold = 0.0
ob_plane_025.location = (596.4, -10.11, 0.352)
ob_plane_025.scale = (2.008, 2.008, 2.008)
ob_plane_025.lineart.crease_threshold = 0.0
ob_plane_023.location = (317.1, -10.11, 0.352)
ob_plane_023.scale = (2.008, 2.008, 2.008)
ob_plane_023.lineart.crease_threshold = 0.0
ob_plane_022.location = (323.2, -2.328, 1.112)
ob_plane_022.scale = (2.008, 2.008, 2.008)
ob_plane_022.lineart.crease_threshold = 0.0
ob_plane_021.location = (311.9, 0.3153, 1.112)
ob_plane_021.scale = (2.008, 2.008, 2.008)
ob_plane_021.lineart.crease_threshold = 0.0
ob_plane_020.location = (293.6, 3.78, -2.496e-06)
ob_plane_020.scale = (2.008, 2.008, 2.008)
ob_plane_020.lineart.crease_threshold = 0.0
ob_plane_007.location = (317.4, -8.827, 0.0)
ob_plane_007.show_transparent = True
ob_plane_007.lineart.crease_threshold = 0.0
ob_plane_006.location = (317.4, 7.02, 0.0)
ob_plane_006.show_transparent = True
ob_plane_006.lineart.crease_threshold = 0.0
ob_plane_005.location = (363.9, 11.69, -5.792)
ob_plane_005.scale = (5.302, 5.302, 5.302)
ob_plane_005.lineart.crease_threshold = 0.0
ob_plane_003.location = (318.0, -0.9808, -2.264)
ob_plane_003.lineart.crease_threshold = 0.0
ob_plane_002.location = (302.6, 2.745, -1.421)
ob_plane_002.scale = (0.5009, 0.5009, 0.5009)
ob_plane_002.lineart.crease_threshold = 0.0
ob_plane_001.location = (-14.58, 2.328, -1.421)
ob_plane_001.scale = (0.5009, 0.5009, 0.5009)
ob_plane_001.lineart.crease_threshold = 0.0
ob_plane.location = (4.619, -0.9808, -2.264)
ob_plane.lineart.crease_threshold = 0.0
ob_plane_027.location = (50.47, 11.69, -5.792)
ob_plane_027.scale = (5.302, 5.302, 5.302)
ob_plane_027.lineart.crease_threshold = 0.0
ob_plane_017.location = (3.972, 7.02, 0.0)
ob_plane_017.show_transparent = True
ob_plane_017.lineart.crease_threshold = 0.0
ob_plane_016.location = (4.031, -8.827, 0.0)
ob_plane_016.show_transparent = True
ob_plane_016.lineart.crease_threshold = 0.0
ob_plane_012.location = (-20.15, 4.296, -2.496e-06)
ob_plane_012.scale = (2.008, 2.008, 2.008)
ob_plane_012.lineart.crease_threshold = 0.0
ob_plane_011.location = (-7.738, 0.9894, 1.112)
ob_plane_011.scale = (2.008, 2.008, 2.008)
ob_plane_011.lineart.crease_threshold = 0.0
ob_plane_010.location = (9.778, -2.328, 1.112)
ob_plane_010.scale = (2.008, 2.008, 2.008)
ob_plane_010.lineart.crease_threshold = 0.0
ob_plane_009.location = (3.734, -10.11, 0.352)
ob_plane_009.scale = (2.008, 2.008, 2.008)
ob_plane_009.lineart.crease_threshold = 0.0

# ---- collection membership
col_collection_1.objects.link(ob_text_101)
col_collection_1.objects.link(ob_text_102)
col_collection_1.objects.link(ob_text_104)
col_collection_1.objects.link(ob_text_103)
col_collection_1.objects.link(ob_text_100)
col_collection_1.objects.link(ob_text_099)
col_collection_1.objects.link(ob_text_098)
col_collection_1.objects.link(ob_text_097)
col_collection_1.objects.link(ob_text_096)
col_collection_1.objects.link(ob_text_095)
col_collection_1.objects.link(ob_text_094)
col_collection_1.objects.link(ob_text_093)
col_collection_1.objects.link(ob_text_092)
col_collection_1.objects.link(ob_text_091)
col_collection_1.objects.link(ob_text_090)
col_collection_1.objects.link(ob_text_089)
col_collection_1.objects.link(ob_text_088)
col_collection_1.objects.link(ob_text_087)
col_collection_1.objects.link(ob_text_086)
col_collection_1.objects.link(ob_text_085)
col_collection_1.objects.link(ob_text_084)
col_collection_1.objects.link(ob_text_083)
col_collection_1.objects.link(ob_text_082)
col_collection_1.objects.link(ob_text_081)
col_collection_1.objects.link(ob_text_080)
col_collection_1.objects.link(ob_text_079)
col_collection_1.objects.link(ob_text_078)
col_collection_1.objects.link(ob_text_077)
col_collection_1.objects.link(ob_text_054)
col_collection_1.objects.link(ob_text_053)
col_collection_1.objects.link(ob_text_076)
col_collection_1.objects.link(ob_text_075)
col_collection_1.objects.link(ob_text_074)
col_collection_1.objects.link(ob_text_073)
col_collection_1.objects.link(ob_text_072)
col_collection_1.objects.link(ob_text_071)
col_collection_1.objects.link(ob_text_070)
col_collection_1.objects.link(ob_text_069)
col_collection_1.objects.link(ob_text_068)
col_collection_1.objects.link(ob_text_067)
col_collection_1.objects.link(ob_text_066)
col_collection_1.objects.link(ob_text_065)
col_collection_1.objects.link(ob_text_064)
col_collection_1.objects.link(ob_text_063)
col_collection_1.objects.link(ob_text_062)
col_collection_1.objects.link(ob_text_061)
col_collection_1.objects.link(ob_text_060)
col_collection_1.objects.link(ob_text_059)
col_collection_1.objects.link(ob_text_058)
col_collection_1.objects.link(ob_text_057)
col_collection_1.objects.link(ob_text_056)
col_collection_1.objects.link(ob_text_055)
col_collection_1.objects.link(ob_text_052)
col_collection_1.objects.link(ob_text_051)
col_collection_1.objects.link(ob_text_050)
col_collection_1.objects.link(ob_text_049)
col_collection_1.objects.link(ob_text_048)
col_collection_1.objects.link(ob_text_047)
col_collection_1.objects.link(ob_text_008)
col_collection_1.objects.link(ob_text_046)
col_collection_1.objects.link(ob_text_045)
col_collection_1.objects.link(ob_text_044)
col_collection_1.objects.link(ob_text_043)
col_collection_1.objects.link(ob_text_042)
col_collection_1.objects.link(ob_text_041)
col_collection_1.objects.link(ob_text_040)
col_collection_1.objects.link(ob_text_039)
col_collection_1.objects.link(ob_text_038)
col_collection_1.objects.link(ob_text_034)
col_collection_1.objects.link(ob_text_032)
col_collection_1.objects.link(ob_text_026)
col_collection_1.objects.link(ob_text_025)
col_collection_1.objects.link(ob_text_024)
col_collection_1.objects.link(ob_text_023)
col_collection_1.objects.link(ob_text_022)
col_collection_1.objects.link(ob_text_021)
col_collection_1.objects.link(ob_text_020)
col_collection_1.objects.link(ob_text_019)
col_collection_1.objects.link(ob_text_018)
col_collection_1.objects.link(ob_text_007)
col_collection_1.objects.link(ob_text_006)
col_collection_1.objects.link(ob_text_005)
col_collection_1.objects.link(ob_text_004)
col_collection_1.objects.link(ob_text_003)
col_collection_1.objects.link(ob_text_002)
col_collection_1.objects.link(ob_text_001)
col_collection_1.objects.link(ob_text_000)
col_collection_1.objects.link(ob_text_037)
col_collection_1.objects.link(ob_text_036)
col_collection_1.objects.link(ob_text_035)
col_collection_1.objects.link(ob_text_033)
col_collection_1.objects.link(ob_text_031)
col_collection_1.objects.link(ob_text_028)
col_collection_1.objects.link(ob_text_030)
col_collection_1.objects.link(ob_text_029)
col_collection_1.objects.link(ob_text_027)
col_collection_1.objects.link(ob_text_017)
col_collection_1.objects.link(ob_text_016)
col_collection_1.objects.link(ob_text_015)
col_collection_1.objects.link(ob_text_014)
col_collection_1.objects.link(ob_text_013)
col_collection_1.objects.link(ob_text_012)
col_collection_1.objects.link(ob_text_011)
col_collection_1.objects.link(ob_text_010)
col_collection_1.objects.link(ob_text_009)
col_collection_2.objects.link(ob_plane_057)
col_collection_2.objects.link(ob_plane_056)
col_collection_2.objects.link(ob_plane_055)
col_collection_2.objects.link(ob_plane_046)
col_collection_2.objects.link(ob_plane_045)
col_collection_2.objects.link(ob_plane_044)
col_collection_2.objects.link(ob_plane_038)
col_collection_2.objects.link(ob_plane_004)
col_collection_2.objects.link(ob_plane_032)
col_collection_2.objects.link(ob_plane_031)
col_collection_2.objects.link(ob_plane_030)
col_collection_2.objects.link(ob_plane_024)
col_collection_2.objects.link(ob_plane_019)
col_collection_2.objects.link(ob_plane_018)
col_collection_2.objects.link(ob_plane_008)
col_collection_2.objects.link(ob_plane_000)
col_collection_2.objects.link(ob_plane_015)
col_collection_2.objects.link(ob_plane_014)
col_collection_2.objects.link(ob_plane_013)
col_collection_3.objects.link(ob_plane_054)
col_collection_3.objects.link(ob_plane_052)
col_collection_3.objects.link(ob_plane_051)
col_collection_3.objects.link(ob_plane_053)
col_collection_3.objects.link(ob_plane_050)
col_collection_3.objects.link(ob_plane_049)
col_collection_3.objects.link(ob_plane_048)
col_collection_3.objects.link(ob_plane_047)
col_collection_3.objects.link(ob_plane_043)
col_collection_3.objects.link(ob_plane_042)
col_collection_3.objects.link(ob_plane_041)
col_collection_3.objects.link(ob_plane_040)
col_collection_3.objects.link(ob_plane_039)
col_collection_3.objects.link(ob_plane_037)
col_collection_3.objects.link(ob_plane_036)
col_collection_3.objects.link(ob_plane_035)
col_collection_3.objects.link(ob_plane_034)
col_collection_3.objects.link(ob_plane_033)
col_collection_3.objects.link(ob_plane_029)
col_collection_3.objects.link(ob_plane_028)
col_collection_3.objects.link(ob_plane_026)
col_collection_3.objects.link(ob_plane_025)
col_collection_3.objects.link(ob_plane_023)
col_collection_3.objects.link(ob_plane_022)
col_collection_3.objects.link(ob_plane_021)
col_collection_3.objects.link(ob_plane_020)
col_collection_3.objects.link(ob_plane_007)
col_collection_3.objects.link(ob_plane_006)
col_collection_3.objects.link(ob_plane_005)
col_collection_3.objects.link(ob_plane_003)
col_collection_3.objects.link(ob_plane_002)
col_collection_3.objects.link(ob_plane_001)
col_collection_3.objects.link(ob_plane)
col_collection_3.objects.link(ob_plane_027)
col_collection_3.objects.link(ob_plane_017)
col_collection_3.objects.link(ob_plane_016)
col_collection_3.objects.link(ob_plane_012)
col_collection_3.objects.link(ob_plane_011)
col_collection_3.objects.link(ob_plane_010)
col_collection_3.objects.link(ob_plane_009)

# ---- scene / render settings (as saved in the file)
scene.frame_start = 1; scene.frame_end = 250; scene.frame_set(1)
scene.render.engine = 'BLENDER_EEVEE_NEXT'
scene.render.image_settings.color_mode = 'RGB'
scene.render.image_settings.compression = 90
scene.render.resolution_percentage = 50
scene.render.fps = 60
scene.render.dither_intensity = 0.0
scene.render.bake_margin = 2
scene.cycles.use_denoising = False
scene.cycles.samples = 10
scene.cycles.sampling_pattern = 'TABULATED_SOBOL'
scene.cycles.light_sampling_threshold = 0.0
scene.cycles.use_adaptive_sampling = False
scene.cycles.use_light_tree = False
scene.cycles.blur_glossy = 0.0
scene.cycles.volume_bounces = 1
scene.cycles.pixel_filter_type = 'GAUSSIAN'
scene.cycles.sample_clamp_indirect = 0.0
scene.view_settings.view_transform = 'Standard'
bpy.context.view_layer.update()

# ---- added for rendering (the .blend has no active camera and no usable light): camera, sun
cam_auto = bpy.data.cameras.new('AutoCamera')
cam_auto.lens = 50.0
cam_auto.sensor_width = 36.0
cam_auto.clip_end = 17635.2
ob_auto_camera = bpy.data.objects.new('AutoCamera', cam_auto)
scene.collection.objects.link(ob_auto_camera)
ob_auto_camera.location = (1476.77, -1194.14, 802.191)
ob_auto_camera.rotation_euler = (1.09748, -7.21219e-08, 0.694738)
scene.camera = ob_auto_camera
light_auto_sun = bpy.data.lights.new('AutoSun', 'SUN')
light_auto_sun.energy = 3.0
light_auto_sun.angle = 0.0523599
ob_auto_sun = bpy.data.objects.new('AutoSun', light_auto_sun)
scene.collection.objects.link(ob_auto_sun)
ob_auto_sun.rotation_euler = (0.872665, 0.174533, 0.523599)
bpy.context.view_layer.update()
